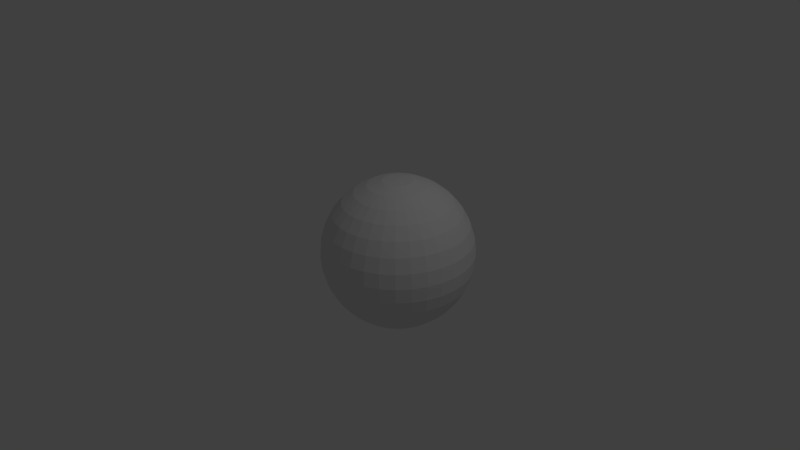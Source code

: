 # Source: moon.blend  (saved by Blender 2.72.0; exported with 4.5.12 LTS)
import bpy
from mathutils import Matrix  # noqa: F401  (used for matrix-valued properties, if any)

bpy.ops.wm.read_factory_settings(use_empty=True)
scene = bpy.context.scene
scene.name = 'Scene'

# ---- collections
col_collection_1 = bpy.data.collections.new('Collection 1'); scene.collection.children.link(col_collection_1)

# ---- world
world_world = bpy.data.worlds.new('World'); scene.world = world_world
world_world.color = (0.05088, 0.05088, 0.05088)
world_world.use_sun_shadow = False
world_world.sun_shadow_jitter_overblur = 0.0
world_world.cycles.sampling_method = 'MANUAL'
world_world.cycles.sample_map_resolution = 256

# ---- cameras
cam_camera = bpy.data.cameras.new('Camera')
cam_camera.clip_end = 100.0
cam_camera.lens = 35.0
cam_camera.sensor_width = 32.0
cam_camera.sensor_height = 18.0
cam_camera.ortho_scale = 7.314
cam_camera.dof.focus_distance = 0.0
cam_camera.dof.aperture_fstop = 128.0

# ---- lights
light_lamp = bpy.data.lights.new('Lamp', 'POINT')
light_lamp.transmission_factor = 0.0
light_lamp.cutoff_distance = 30.0
light_lamp.energy = 100.0
light_lamp.shadow_buffer_clip_start = 1.001
light_lamp.shadow_soft_size = 0.1
light_lamp.shadow_maximum_resolution = 0.006
light_lamp.use_absolute_resolution = True
light_lamp.cycles.use_multiple_importance_sampling = False

# ---- meshes
me_sphere = bpy.data.meshes.new('Sphere')
me_sphere.from_pydata([(-0.1951, 0.0, 0.9808), (-0.3827, 0.0, 0.9239), (-0.5556, 0.0, 0.8315), (-0.7071, 0.0, 0.7071), (-0.8315, 0.0, 0.5556), (-0.9239, 0.0, 0.3827), (-0.9808, 0.0, 0.1951), (-1.0, 0.0, 7.55e-08), (-0.9808, 0.0, -0.1951), (-0.9239, 0.0, -0.3827), (-0.8315, 0.0, -0.5556), (-0.7071, 0.0, -0.7071), (-0.5556, 0.0, -0.8315), (-0.3827, 0.0, -0.9239), (-0.1951, 0.0, -0.9808), (3.055e-07, 4.607e-08, -0.9936), (-0.1913, 0.03806, 0.9808), (-0.3753, 0.07466, 0.9239), (-0.5449, 0.1084, 0.8315), (-0.6935, 0.1379, 0.7071), (-0.8155, 0.1622, 0.5556), (-0.9061, 0.1802, 0.3827), (-0.9619, 0.1913, 0.1951), (-0.9808, 0.1951, 7.55e-08), (-0.9619, 0.1913, -0.1951), (-0.9061, 0.1802, -0.3827), (-0.8155, 0.1622, -0.5556), (-0.6935, 0.1379, -0.7071), (-0.5449, 0.1084, -0.8315), (-0.3753, 0.07466, -0.9239), (-0.1913, 0.03806, -0.9808), (-0.1802, 0.07466, 0.9808), (-0.3536, 0.1464, 0.9239), (-0.5133, 0.2126, 0.8315), (-0.6533, 0.2706, 0.7071), (-0.7682, 0.3182, 0.5556), (-0.8536, 0.3536, 0.3827), (-0.9061, 0.3753, 0.1951), (-0.9239, 0.3827, 7.55e-08), (-0.9061, 0.3753, -0.1951), (-0.8536, 0.3536, -0.3827), (-0.7682, 0.3182, -0.5556), (-0.6533, 0.2706, -0.7071), (-0.5133, 0.2126, -0.8315), (-0.3536, 0.1464, -0.9239), (-0.1802, 0.07466, -0.9808), (-0.1622, 0.1084, 0.9808), (-0.3182, 0.2126, 0.9239), (-0.4619, 0.3087, 0.8315), (-0.5879, 0.3928, 0.7071), (-0.6913, 0.4619, 0.5556), (-0.7682, 0.5133, 0.3827), (-0.8155, 0.5449, 0.1951), (-0.8315, 0.5556, 7.55e-08), (-0.8155, 0.5449, -0.1951), (-0.7682, 0.5133, -0.3827), (-0.6913, 0.4619, -0.5556), (-0.5879, 0.3928, -0.7071), (-0.4619, 0.3087, -0.8315), (-0.3182, 0.2126, -0.9239), (-0.1622, 0.1084, -0.9808), (-0.1379, 0.1379, 0.9808), (-0.2706, 0.2706, 0.9239), (-0.3928, 0.3928, 0.8315), (-0.5, 0.5, 0.7071), (-0.5879, 0.5879, 0.5556), (-0.6533, 0.6533, 0.3827), (-0.6935, 0.6935, 0.1951), (-0.7071, 0.7071, 7.55e-08), (-0.6935, 0.6935, -0.1951), (-0.6533, 0.6533, -0.3827), (-0.5879, 0.5879, -0.5556), (-0.5, 0.5, -0.7071), (-0.3928, 0.3928, -0.8315), (-0.2706, 0.2706, -0.9239), (-0.1379, 0.1379, -0.9808), (-0.1084, 0.1622, 0.9808), (-0.2126, 0.3182, 0.9239), (-0.3087, 0.4619, 0.8315), (-0.3928, 0.5879, 0.7071), (-0.4619, 0.6913, 0.5556), (-0.5133, 0.7682, 0.3827), (-0.5449, 0.8155, 0.1951), (-0.5556, 0.8315, 7.55e-08), (-0.5449, 0.8155, -0.1951), (-0.5133, 0.7682, -0.3827), (-0.4619, 0.6913, -0.5556), (-0.3928, 0.5879, -0.7071), (-0.3087, 0.4619, -0.8315), (-0.2126, 0.3182, -0.9239), (-0.1084, 0.1622, -0.9808), (-0.07466, 0.1802, 0.9808), (-0.1464, 0.3536, 0.9239), (-0.2126, 0.5133, 0.8315), (-0.2706, 0.6533, 0.7071), (-0.3182, 0.7682, 0.5556), (-0.3536, 0.8536, 0.3827), (-0.3753, 0.9061, 0.1951), (-0.3827, 0.9239, 7.55e-08), (-0.3753, 0.9061, -0.1951), (-0.3536, 0.8536, -0.3827), (-0.3182, 0.7682, -0.5556), (-0.2706, 0.6533, -0.7071), (-0.2126, 0.5133, -0.8315), (-0.1464, 0.3536, -0.9239), (-0.07466, 0.1802, -0.9808), (-0.03806, 0.1913, 0.9808), (-0.07466, 0.3753, 0.9239), (-0.1084, 0.5449, 0.8315), (-0.1379, 0.6935, 0.7071), (-0.1622, 0.8155, 0.5556), (-0.1802, 0.9061, 0.3827), (-0.1913, 0.9619, 0.1951), (-0.1951, 0.9808, 7.55e-08), (-0.1913, 0.9619, -0.1951), (-0.1802, 0.9061, -0.3827), (-0.1622, 0.8155, -0.5556), (-0.1379, 0.6935, -0.7071), (-0.1084, 0.5449, -0.8315), (-0.07466, 0.3753, -0.9239), (-0.03806, 0.1913, -0.9808), (3.266e-07, 0.1951, 0.9808), (3.192e-07, 0.3827, 0.9239), (3.117e-07, 0.5556, 0.8315), (3.192e-07, 0.7071, 0.7071), (3.341e-07, 0.8315, 0.5556), (2.745e-07, 0.9239, 0.3827), (3.937e-07, 0.9808, 0.1951), (3.788e-07, 1.0, 7.55e-08), (3.937e-07, 0.9808, -0.1951), (2.298e-07, 0.9239, -0.3827), (3.341e-07, 0.8315, -0.5556), (3.192e-07, 0.7071, -0.7071), (3.415e-07, 0.5556, -0.8315), (3.043e-07, 0.3827, -0.9239), (3.08e-07, 0.1951, -0.9808), (0.03806, 0.1913, 0.9808), (0.07466, 0.3753, 0.9239), (0.1084, 0.5449, 0.8315), (0.138, 0.6935, 0.7071), (0.1622, 0.8155, 0.5556), (0.1802, 0.9061, 0.3827), (0.1913, 0.9619, 0.1951), (0.1951, 0.9808, 7.55e-08), (0.1913, 0.9619, -0.1951), (0.1802, 0.9061, -0.3827), (0.1622, 0.8155, -0.5556), (0.138, 0.6935, -0.7071), (0.1084, 0.5449, -0.8315), (0.07466, 0.3753, -0.9239), (0.03806, 0.1913, -0.9808), (0.07466, 0.1802, 0.9808), (0.1464, 0.3536, 0.9239), (0.2126, 0.5133, 0.8315), (0.2706, 0.6533, 0.7071), (0.3182, 0.7682, 0.5556), (0.3536, 0.8536, 0.3827), (0.3753, 0.9061, 0.1951), (0.3827, 0.9239, 7.55e-08), (0.3753, 0.9061, -0.1951), (0.3536, 0.8536, -0.3827), (0.3182, 0.7682, -0.5556), (0.2706, 0.6533, -0.7071), (0.2126, 0.5133, -0.8315), (0.1464, 0.3536, -0.9239), (0.07466, 0.1802, -0.9808), (0.1084, 0.1622, 0.9808), (0.2126, 0.3182, 0.9239), (0.3087, 0.4619, 0.8315), (0.3928, 0.5879, 0.7071), (0.4619, 0.6913, 0.5556), (0.5133, 0.7682, 0.3827), (0.5449, 0.8155, 0.1951), (0.5556, 0.8315, 7.55e-08), (0.5449, 0.8155, -0.1951), (0.5133, 0.7682, -0.3827), (0.4619, 0.6913, -0.5556), (0.3928, 0.5879, -0.7071), (0.3087, 0.4619, -0.8315), (0.2126, 0.3182, -0.9239), (0.1084, 0.1622, -0.9808), (0.138, 0.1379, 0.9808), (0.2706, 0.2706, 0.9239), (0.3928, 0.3928, 0.8315), (0.5, 0.5, 0.7071), (0.5879, 0.5879, 0.5556), (0.6533, 0.6533, 0.3827), (0.6935, 0.6935, 0.1951), (0.7071, 0.7071, 7.55e-08), (0.6935, 0.6935, -0.1951), (0.6533, 0.6533, -0.3827), (0.5879, 0.5879, -0.5556), (0.5, 0.5, -0.7071), (0.3928, 0.3928, -0.8315), (0.2706, 0.2706, -0.9239), (0.138, 0.1379, -0.9808), (0.1622, 0.1084, 0.9808), (0.3182, 0.2126, 0.9239), (0.4619, 0.3087, 0.8315), (0.5879, 0.3928, 0.7071), (0.6913, 0.4619, 0.5556), (0.7682, 0.5133, 0.3827), (0.8155, 0.5449, 0.1951), (0.8315, 0.5556, 7.55e-08), (0.8155, 0.5449, -0.1951), (0.7682, 0.5133, -0.3827), (0.6913, 0.4619, -0.5556), (0.5879, 0.3928, -0.7071), (0.4619, 0.3087, -0.8315), (0.3182, 0.2126, -0.9239), (0.1622, 0.1084, -0.9808), (0.1802, 0.07466, 0.9808), (0.3536, 0.1464, 0.9239), (0.5133, 0.2126, 0.8315), (0.6533, 0.2706, 0.7071), (0.7682, 0.3182, 0.5556), (0.8536, 0.3536, 0.3827), (0.9061, 0.3753, 0.1951), (0.9239, 0.3827, 7.55e-08), (0.9061, 0.3753, -0.1951), (0.8536, 0.3536, -0.3827), (0.7682, 0.3182, -0.5556), (0.6533, 0.2706, -0.7071), (0.5133, 0.2126, -0.8315), (0.3536, 0.1464, -0.9239), (0.1802, 0.07466, -0.9808), (0.1913, 0.03806, 0.9808), (0.3753, 0.07466, 0.9239), (0.5449, 0.1084, 0.8315), (0.6935, 0.1379, 0.7071), (0.8155, 0.1622, 0.5556), (0.9061, 0.1802, 0.3827), (0.9619, 0.1913, 0.1951), (0.9808, 0.1951, 7.55e-08), (0.9619, 0.1913, -0.1951), (0.9061, 0.1802, -0.3827), (0.8155, 0.1622, -0.5556), (0.6935, 0.1379, -0.7071), (0.5449, 0.1084, -0.8315), (0.3753, 0.07466, -0.9239), (0.1913, 0.03806, -0.9808), (0.1951, -7.212e-09, 0.9808), (0.3827, 4.122e-08, 0.9239), (0.5556, 2.632e-08, 0.8315), (0.7071, -2.584e-08, 0.7071), (0.8315, -8.544e-08, 0.5556), (0.9239, 6.357e-08, 0.3827), (0.9808, -8.544e-08, 0.1951), (1.0, -1.003e-07, 7.55e-08), (0.9808, -8.544e-08, -0.1951), (0.9239, 6.357e-08, -0.3827), (0.8315, -8.544e-08, -0.5556), (0.7071, -2.584e-08, -0.7071), (0.5556, -1.094e-08, -0.8315), (0.3827, 3.964e-09, -0.9239), (0.1951, 3.964e-09, -0.9808), (0.1913, -0.03806, 0.9808), (0.3753, -0.07466, 0.9239), (0.5449, -0.1084, 0.8315), (0.6935, -0.1379, 0.7071), (0.8155, -0.1622, 0.5556), (0.9061, -0.1802, 0.3827), (0.9619, -0.1913, 0.1951), (0.9808, -0.1951, 7.55e-08), (0.9619, -0.1913, -0.1951), (0.9061, -0.1802, -0.3827), (0.8155, -0.1622, -0.5556), (0.6935, -0.1379, -0.7071), (0.5449, -0.1084, -0.8315), (0.3753, -0.07466, -0.9239), (0.1913, -0.03806, -0.9808), (0.1802, -0.07466, 0.9808), (0.3536, -0.1464, 0.9239), (0.5133, -0.2126, 0.8315), (0.6533, -0.2706, 0.7071), (0.7682, -0.3182, 0.5556), (0.8536, -0.3536, 0.3827), (0.9061, -0.3753, 0.1951), (0.9239, -0.3827, 7.55e-08), (0.9061, -0.3753, -0.1951), (0.8536, -0.3536, -0.3827), (0.7682, -0.3182, -0.5556), (0.6533, -0.2706, -0.7071), (0.5133, -0.2126, -0.8315), (0.3536, -0.1464, -0.9239), (0.1802, -0.07466, -0.9808), (0.1622, -0.1084, 0.9808), (0.3182, -0.2126, 0.9239), (0.4619, -0.3087, 0.8315), (0.5879, -0.3928, 0.7071), (0.6913, -0.4619, 0.5556), (0.7682, -0.5133, 0.3827), (0.8155, -0.5449, 0.1951), (0.8315, -0.5556, 7.55e-08), (0.8155, -0.5449, -0.1951), (0.7682, -0.5133, -0.3827), (0.6913, -0.4619, -0.5556), (0.5879, -0.3928, -0.7071), (0.4619, -0.3087, -0.8315), (0.3182, -0.2126, -0.9239), (0.1622, -0.1084, -0.9808), (0.138, -0.1379, 0.9808), (0.2706, -0.2706, 0.9239), (0.3928, -0.3928, 0.8315), (0.5, -0.5, 0.7071), (0.5879, -0.5879, 0.5556), (0.6533, -0.6533, 0.3827), (0.6935, -0.6935, 0.1951), (0.7071, -0.7071, 7.55e-08), (0.6935, -0.6935, -0.1951), (0.6533, -0.6533, -0.3827), (0.5879, -0.5879, -0.5556), (0.5, -0.5, -0.7071), (0.3928, -0.3928, -0.8315), (0.2706, -0.2706, -0.9239), (0.1379, -0.1379, -0.9808), (0.1084, -0.1622, 0.9808), (0.2126, -0.3182, 0.9239), (0.3087, -0.4619, 0.8315), (0.3928, -0.5879, 0.7071), (0.4619, -0.6913, 0.5556), (0.5133, -0.7682, 0.3827), (0.5449, -0.8155, 0.1951), (0.5556, -0.8315, 7.55e-08), (0.5449, -0.8155, -0.1951), (0.5133, -0.7682, -0.3827), (0.4619, -0.6913, -0.5556), (0.3928, -0.5879, -0.7071), (0.3087, -0.4619, -0.8315), (0.2126, -0.3182, -0.9239), (0.1084, -0.1622, -0.9808), (0.07466, -0.1802, 0.9808), (0.1464, -0.3536, 0.9239), (0.2126, -0.5133, 0.8315), (0.2706, -0.6533, 0.7071), (0.3182, -0.7682, 0.5556), (0.3536, -0.8536, 0.3827), (0.3753, -0.9061, 0.1951), (0.3827, -0.9239, 7.55e-08), (0.3753, -0.9061, -0.1951), (0.3536, -0.8536, -0.3827), (0.3182, -0.7682, -0.5556), (0.2706, -0.6533, -0.7071), (0.2126, -0.5133, -0.8315), (0.1464, -0.3536, -0.9239), (0.07466, -0.1802, -0.9808), (0.03806, -0.1913, 0.9808), (0.07466, -0.3753, 0.9239), (0.1084, -0.5449, 0.8315), (0.1379, -0.6935, 0.7071), (0.1622, -0.8155, 0.5556), (0.1802, -0.9061, 0.3827), (0.1913, -0.9619, 0.1951), (0.1951, -0.9808, 7.55e-08), (0.1913, -0.9619, -0.1951), (0.1802, -0.9061, -0.3827), (0.1622, -0.8155, -0.5556), (0.1379, -0.6935, -0.7071), (0.1084, -0.5449, -0.8315), (0.07466, -0.3753, -0.9239), (0.03806, -0.1913, -0.9808), (3.117e-07, -0.1951, 0.9808), (2.819e-07, -0.3827, 0.9239), (2.819e-07, -0.5556, 0.8315), (1.851e-07, -0.7071, 0.7071), (1.404e-07, -0.8315, 0.5556), (3.192e-07, -0.9239, 0.3827), (9.567e-08, -0.9808, 0.1951), (1.404e-07, -1.0, 7.55e-08), (9.567e-08, -0.9808, -0.1951), (3.192e-07, -0.9239, -0.3827), (1.404e-07, -0.8315, -0.5556), (1.851e-07, -0.7071, -0.7071), (2.596e-07, -0.5556, -0.8315), (2.521e-07, -0.3827, -0.9239), (3.155e-07, -0.1951, -0.9808), (-0.03806, -0.1913, 0.9808), (-0.07466, -0.3753, 0.9239), (-0.1084, -0.5449, 0.8315), (-0.1379, -0.6935, 0.7071), (-0.1622, -0.8155, 0.5556), (-0.1802, -0.9061, 0.3827), (-0.1913, -0.9619, 0.1951), (-0.1951, -0.9808, 7.55e-08), (-0.1913, -0.9619, -0.1951), (-0.1802, -0.9061, -0.3827), (-0.1622, -0.8155, -0.5556), (-0.1379, -0.6935, -0.7071), (-0.1084, -0.5449, -0.8315), (-0.07466, -0.3753, -0.9239), (-0.03806, -0.1913, -0.9808), (3.055e-07, 4.607e-08, 0.9936), (-0.07466, -0.1802, 0.9808), (-0.1464, -0.3536, 0.9239), (-0.2126, -0.5133, 0.8315), (-0.2706, -0.6533, 0.7071), (-0.3182, -0.7682, 0.5556), (-0.3536, -0.8536, 0.3827), (-0.3753, -0.9061, 0.1951), (-0.3827, -0.9239, 7.55e-08), (-0.3753, -0.9061, -0.1951), (-0.3536, -0.8536, -0.3827), (-0.3182, -0.7682, -0.5556), (-0.2706, -0.6533, -0.7071), (-0.2126, -0.5133, -0.8315), (-0.1464, -0.3536, -0.9239), (-0.07466, -0.1802, -0.9808), (-0.1084, -0.1622, 0.9808), (-0.2126, -0.3182, 0.9239), (-0.3087, -0.4619, 0.8315), (-0.3928, -0.5879, 0.7071), (-0.4619, -0.6913, 0.5556), (-0.5133, -0.7682, 0.3827), (-0.5449, -0.8155, 0.1951), (-0.5556, -0.8315, 7.55e-08), (-0.5449, -0.8155, -0.1951), (-0.5133, -0.7682, -0.3827), (-0.4619, -0.6913, -0.5556), (-0.3928, -0.5879, -0.7071), (-0.3087, -0.4619, -0.8315), (-0.2126, -0.3182, -0.9239), (-0.1084, -0.1622, -0.9808), (-0.1379, -0.1379, 0.9808), (-0.2706, -0.2706, 0.9239), (-0.3928, -0.3928, 0.8315), (-0.5, -0.5, 0.7071), (-0.5879, -0.5879, 0.5556), (-0.6533, -0.6533, 0.3827), (-0.6935, -0.6935, 0.1951), (-0.7071, -0.7071, 7.55e-08), (-0.6935, -0.6935, -0.1951), (-0.6533, -0.6533, -0.3827), (-0.5879, -0.5879, -0.5556), (-0.5, -0.5, -0.7071), (-0.3928, -0.3928, -0.8315), (-0.2706, -0.2706, -0.9239), (-0.1379, -0.1379, -0.9808), (-0.1622, -0.1084, 0.9808), (-0.3182, -0.2126, 0.9239), (-0.4619, -0.3087, 0.8315), (-0.5879, -0.3928, 0.7071), (-0.6913, -0.4619, 0.5556), (-0.7682, -0.5133, 0.3827), (-0.8155, -0.5449, 0.1951), (-0.8315, -0.5556, 7.55e-08), (-0.8155, -0.5449, -0.1951), (-0.7682, -0.5133, -0.3827), (-0.6913, -0.4619, -0.5556), (-0.5879, -0.3928, -0.7071), (-0.4619, -0.3087, -0.8315), (-0.3182, -0.2126, -0.9239), (-0.1622, -0.1084, -0.9808), (-0.1802, -0.07466, 0.9808), (-0.3536, -0.1464, 0.9239), (-0.5133, -0.2126, 0.8315), (-0.6533, -0.2706, 0.7071), (-0.7682, -0.3182, 0.5556), (-0.8536, -0.3536, 0.3827), (-0.9061, -0.3753, 0.1951), (-0.9239, -0.3827, 7.55e-08), (-0.9061, -0.3753, -0.1951), (-0.8536, -0.3536, -0.3827), (-0.7682, -0.3182, -0.5556), (-0.6533, -0.2706, -0.7071), (-0.5133, -0.2126, -0.8315), (-0.3536, -0.1464, -0.9239), (-0.1802, -0.07466, -0.9808), (-0.1913, -0.03806, 0.9808), (-0.3753, -0.07466, 0.9239), (-0.5449, -0.1084, 0.8315), (-0.6935, -0.1379, 0.7071), (-0.8155, -0.1622, 0.5556), (-0.9061, -0.1802, 0.3827), (-0.9619, -0.1913, 0.1951), (-0.9808, -0.1951, 7.55e-08), (-0.9619, -0.1913, -0.1951), (-0.9061, -0.1802, -0.3827), (-0.8155, -0.1622, -0.5556), (-0.6935, -0.1379, -0.7071), (-0.5449, -0.1084, -0.8315), (-0.3753, -0.07466, -0.9239), (-0.1913, -0.03806, -0.9808), (3.055e-07, 4.657e-08, 0.9936), (3.055e-07, 4.657e-08, -0.9936), (3.055e-07, 4.47e-08, 0.9936), (3.055e-07, 4.47e-08, -0.9936), (3.055e-07, 4.47e-08, 0.9936), (3.055e-07, 4.47e-08, -0.9936), (3.017e-07, 4.47e-08, 0.9936), (3.017e-07, 4.47e-08, -0.9936), (3.017e-07, 4.47e-08, 0.9936), (3.017e-07, 4.47e-08, -0.9936), (3.017e-07, 4.47e-08, 0.9936), (3.017e-07, 4.47e-08, -0.9936), (3.036e-07, 4.47e-08, 0.9936), (3.036e-07, 4.47e-08, -0.9936), (3.033e-07, 4.47e-08, 0.9936), (3.033e-07, 4.47e-08, -0.9936), (3.036e-07, 4.47e-08, 0.9936), (3.036e-07, 4.47e-08, -0.9936), (3.017e-07, 4.47e-08, 0.9936), (3.017e-07, 4.47e-08, -0.9936), (3.017e-07, 4.47e-08, 0.9936), (3.017e-07, 4.47e-08, -0.9936), (3.017e-07, 4.47e-08, 0.9936), (3.017e-07, 4.47e-08, -0.9936), (3.055e-07, 4.47e-08, 0.9936), (3.055e-07, 4.47e-08, -0.9936), (3.055e-07, 4.47e-08, 0.9936), (3.055e-07, 4.47e-08, -0.9936), (3.055e-07, 4.657e-08, 0.9936), (3.055e-07, 4.657e-08, -0.9936), (3.055e-07, 4.607e-08, 0.9936), (3.055e-07, 4.607e-08, -0.9936), (3.055e-07, 4.657e-08, 0.9936), (3.055e-07, 4.657e-08, -0.9936), (3.055e-07, 4.47e-08, 0.9936), (3.055e-07, 4.47e-08, -0.9936), (3.055e-07, 4.47e-08, 0.9936), (3.055e-07, 4.47e-08, -0.9936), (3.017e-07, 4.47e-08, 0.9936), (3.017e-07, 4.47e-08, -0.9936), (3.017e-07, 4.47e-08, 0.9936), (3.017e-07, 4.47e-08, -0.9936), (3.017e-07, 4.47e-08, 0.9936), (3.017e-07, 4.47e-08, -0.9936), (3.036e-07, 4.47e-08, 0.9936), (3.036e-07, 4.47e-08, -0.9936), (3.033e-07, 4.47e-08, 0.9936), (3.033e-07, 4.47e-08, -0.9936), (3.036e-07, 4.47e-08, 0.9936), (3.036e-07, 4.47e-08, -0.9936), (3.017e-07, 4.47e-08, 0.9936), (3.017e-07, 4.47e-08, -0.9936), (3.017e-07, 4.47e-08, 0.9936), (3.017e-07, 4.47e-08, -0.9936), (3.017e-07, 4.47e-08, 0.9936), (3.017e-07, 4.47e-08, -0.9936), (3.055e-07, 4.47e-08, 0.9936), (3.055e-07, 4.47e-08, -0.9936), (3.055e-07, 4.47e-08, 0.9936), (3.055e-07, 4.47e-08, -0.9936), (3.055e-07, 4.657e-08, 0.9936), (3.055e-07, 4.657e-08, -0.9936)], [], [(2, 1, 17, 18), (13, 12, 28, 29), (11, 10, 26, 27), (9, 8, 24, 25), (7, 6, 22, 23), (5, 4, 20, 21), (3, 2, 18, 19), (14, 13, 29, 30), (1, 0, 16, 17), (12, 11, 27, 28), (10, 9, 25, 26), (8, 7, 23, 24), (6, 5, 21, 22), (4, 3, 19, 20), (24, 23, 38, 39), (22, 21, 36, 37), (20, 19, 34, 35), (18, 17, 32, 33), (29, 28, 43, 44), (27, 26, 41, 42), (25, 24, 39, 40), (23, 22, 37, 38), (21, 20, 35, 36), (19, 18, 33, 34), (30, 29, 44, 45), (17, 16, 31, 32), (28, 27, 42, 43), (26, 25, 40, 41), (39, 38, 53, 54), (37, 36, 51, 52), (35, 34, 49, 50), (33, 32, 47, 48), (44, 43, 58, 59), (42, 41, 56, 57), (40, 39, 54, 55), (38, 37, 52, 53), (36, 35, 50, 51), (34, 33, 48, 49), (45, 44, 59, 60), (32, 31, 46, 47), (43, 42, 57, 58), (41, 40, 55, 56), (54, 53, 68, 69), (52, 51, 66, 67), (50, 49, 64, 65), (48, 47, 62, 63), (59, 58, 73, 74), (57, 56, 71, 72), (55, 54, 69, 70), (53, 52, 67, 68), (51, 50, 65, 66), (49, 48, 63, 64), (60, 59, 74, 75), (47, 46, 61, 62), (58, 57, 72, 73), (56, 55, 70, 71), (69, 68, 83, 84), (67, 66, 81, 82), (65, 64, 79, 80), (63, 62, 77, 78), (74, 73, 88, 89), (72, 71, 86, 87), (70, 69, 84, 85), (68, 67, 82, 83), (66, 65, 80, 81), (64, 63, 78, 79), (75, 74, 89, 90), (62, 61, 76, 77), (73, 72, 87, 88), (71, 70, 85, 86), (84, 83, 98, 99), (82, 81, 96, 97), (80, 79, 94, 95), (78, 77, 92, 93), (89, 88, 103, 104), (87, 86, 101, 102), (85, 84, 99, 100), (83, 82, 97, 98), (81, 80, 95, 96), (79, 78, 93, 94), (90, 89, 104, 105), (77, 76, 91, 92), (88, 87, 102, 103), (86, 85, 100, 101), (99, 98, 113, 114), (97, 96, 111, 112), (95, 94, 109, 110), (93, 92, 107, 108), (104, 103, 118, 119), (102, 101, 116, 117), (100, 99, 114, 115), (98, 97, 112, 113), (96, 95, 110, 111), (94, 93, 108, 109), (105, 104, 119, 120), (92, 91, 106, 107), (103, 102, 117, 118), (101, 100, 115, 116), (114, 113, 128, 129), (112, 111, 126, 127), (110, 109, 124, 125), (108, 107, 122, 123), (119, 118, 133, 134), (117, 116, 131, 132), (115, 114, 129, 130), (113, 112, 127, 128), (111, 110, 125, 126), (109, 108, 123, 124), (120, 119, 134, 135), (107, 106, 121, 122), (118, 117, 132, 133), (116, 115, 130, 131), (129, 128, 143, 144), (127, 126, 141, 142), (125, 124, 139, 140), (123, 122, 137, 138), (134, 133, 148, 149), (132, 131, 146, 147), (130, 129, 144, 145), (128, 127, 142, 143), (126, 125, 140, 141), (124, 123, 138, 139), (135, 134, 149, 150), (122, 121, 136, 137), (133, 132, 147, 148), (131, 130, 145, 146), (144, 143, 158, 159), (142, 141, 156, 157), (140, 139, 154, 155), (138, 137, 152, 153), (149, 148, 163, 164), (147, 146, 161, 162), (145, 144, 159, 160), (143, 142, 157, 158), (141, 140, 155, 156), (139, 138, 153, 154), (150, 149, 164, 165), (137, 136, 151, 152), (148, 147, 162, 163), (146, 145, 160, 161), (159, 158, 173, 174), (157, 156, 171, 172), (155, 154, 169, 170), (153, 152, 167, 168), (164, 163, 178, 179), (162, 161, 176, 177), (160, 159, 174, 175), (158, 157, 172, 173), (156, 155, 170, 171), (154, 153, 168, 169), (165, 164, 179, 180), (152, 151, 166, 167), (163, 162, 177, 178), (161, 160, 175, 176), (174, 173, 188, 189), (172, 171, 186, 187), (170, 169, 184, 185), (168, 167, 182, 183), (179, 178, 193, 194), (177, 176, 191, 192), (175, 174, 189, 190), (173, 172, 187, 188), (171, 170, 185, 186), (169, 168, 183, 184), (180, 179, 194, 195), (167, 166, 181, 182), (178, 177, 192, 193), (176, 175, 190, 191), (189, 188, 203, 204), (187, 186, 201, 202), (185, 184, 199, 200), (183, 182, 197, 198), (194, 193, 208, 209), (192, 191, 206, 207), (190, 189, 204, 205), (188, 187, 202, 203), (186, 185, 200, 201), (184, 183, 198, 199), (195, 194, 209, 210), (182, 181, 196, 197), (193, 192, 207, 208), (191, 190, 205, 206), (204, 203, 218, 219), (202, 201, 216, 217), (200, 199, 214, 215), (198, 197, 212, 213), (209, 208, 223, 224), (207, 206, 221, 222), (205, 204, 219, 220), (203, 202, 217, 218), (201, 200, 215, 216), (199, 198, 213, 214), (210, 209, 224, 225), (197, 196, 211, 212), (208, 207, 222, 223), (206, 205, 220, 221), (219, 218, 233, 234), (217, 216, 231, 232), (215, 214, 229, 230), (213, 212, 227, 228), (224, 223, 238, 239), (222, 221, 236, 237), (220, 219, 234, 235), (218, 217, 232, 233), (216, 215, 230, 231), (214, 213, 228, 229), (225, 224, 239, 240), (212, 211, 226, 227), (223, 222, 237, 238), (221, 220, 235, 236), (234, 233, 248, 249), (232, 231, 246, 247), (230, 229, 244, 245), (228, 227, 242, 243), (239, 238, 253, 254), (237, 236, 251, 252), (235, 234, 249, 250), (233, 232, 247, 248), (231, 230, 245, 246), (229, 228, 243, 244), (240, 239, 254, 255), (227, 226, 241, 242), (238, 237, 252, 253), (236, 235, 250, 251), (249, 248, 263, 264), (247, 246, 261, 262), (245, 244, 259, 260), (243, 242, 257, 258), (254, 253, 268, 269), (252, 251, 266, 267), (250, 249, 264, 265), (248, 247, 262, 263), (246, 245, 260, 261), (244, 243, 258, 259), (255, 254, 269, 270), (242, 241, 256, 257), (253, 252, 267, 268), (251, 250, 265, 266), (264, 263, 278, 279), (262, 261, 276, 277), (260, 259, 274, 275), (258, 257, 272, 273), (269, 268, 283, 284), (267, 266, 281, 282), (265, 264, 279, 280), (263, 262, 277, 278), (261, 260, 275, 276), (259, 258, 273, 274), (270, 269, 284, 285), (257, 256, 271, 272), (268, 267, 282, 283), (266, 265, 280, 281), (279, 278, 293, 294), (277, 276, 291, 292), (275, 274, 289, 290), (273, 272, 287, 288), (284, 283, 298, 299), (282, 281, 296, 297), (280, 279, 294, 295), (278, 277, 292, 293), (276, 275, 290, 291), (274, 273, 288, 289), (285, 284, 299, 300), (272, 271, 286, 287), (283, 282, 297, 298), (281, 280, 295, 296), (294, 293, 308, 309), (292, 291, 306, 307), (290, 289, 304, 305), (288, 287, 302, 303), (299, 298, 313, 314), (297, 296, 311, 312), (295, 294, 309, 310), (293, 292, 307, 308), (291, 290, 305, 306), (289, 288, 303, 304), (300, 299, 314, 315), (287, 286, 301, 302), (298, 297, 312, 313), (296, 295, 310, 311), (309, 308, 323, 324), (307, 306, 321, 322), (305, 304, 319, 320), (303, 302, 317, 318), (314, 313, 328, 329), (312, 311, 326, 327), (310, 309, 324, 325), (308, 307, 322, 323), (306, 305, 320, 321), (304, 303, 318, 319), (315, 314, 329, 330), (302, 301, 316, 317), (313, 312, 327, 328), (311, 310, 325, 326), (324, 323, 338, 339), (322, 321, 336, 337), (320, 319, 334, 335), (318, 317, 332, 333), (329, 328, 343, 344), (327, 326, 341, 342), (325, 324, 339, 340), (323, 322, 337, 338), (321, 320, 335, 336), (319, 318, 333, 334), (330, 329, 344, 345), (317, 316, 331, 332), (328, 327, 342, 343), (326, 325, 340, 341), (339, 338, 353, 354), (337, 336, 351, 352), (335, 334, 349, 350), (333, 332, 347, 348), (344, 343, 358, 359), (342, 341, 356, 357), (340, 339, 354, 355), (338, 337, 352, 353), (336, 335, 350, 351), (334, 333, 348, 349), (345, 344, 359, 360), (332, 331, 346, 347), (343, 342, 357, 358), (341, 340, 355, 356), (354, 353, 368, 369), (352, 351, 366, 367), (350, 349, 364, 365), (348, 347, 362, 363), (359, 358, 373, 374), (357, 356, 371, 372), (355, 354, 369, 370), (353, 352, 367, 368), (351, 350, 365, 366), (349, 348, 363, 364), (360, 359, 374, 375), (347, 346, 361, 362), (358, 357, 372, 373), (356, 355, 370, 371), (369, 368, 383, 384), (367, 366, 381, 382), (365, 364, 379, 380), (363, 362, 377, 378), (374, 373, 388, 389), (372, 371, 386, 387), (370, 369, 384, 385), (368, 367, 382, 383), (366, 365, 380, 381), (364, 363, 378, 379), (375, 374, 389, 390), (362, 361, 376, 377), (373, 372, 387, 388), (371, 370, 385, 386), (384, 383, 399, 400), (382, 381, 397, 398), (380, 379, 395, 396), (378, 377, 393, 394), (389, 388, 404, 405), (387, 386, 402, 403), (385, 384, 400, 401), (383, 382, 398, 399), (381, 380, 396, 397), (379, 378, 394, 395), (390, 389, 405, 406), (377, 376, 392, 393), (388, 387, 403, 404), (386, 385, 401, 402), (400, 399, 414, 415), (398, 397, 412, 413), (396, 395, 410, 411), (394, 393, 408, 409), (405, 404, 419, 420), (403, 402, 417, 418), (401, 400, 415, 416), (399, 398, 413, 414), (397, 396, 411, 412), (395, 394, 409, 410), (406, 405, 420, 421), (393, 392, 407, 408), (404, 403, 418, 419), (402, 401, 416, 417), (415, 414, 429, 430), (413, 412, 427, 428), (411, 410, 425, 426), (409, 408, 423, 424), (420, 419, 434, 435), (418, 417, 432, 433), (416, 415, 430, 431), (414, 413, 428, 429), (412, 411, 426, 427), (410, 409, 424, 425), (421, 420, 435, 436), (408, 407, 422, 423), (419, 418, 433, 434), (417, 416, 431, 432), (430, 429, 444, 445), (428, 427, 442, 443), (426, 425, 440, 441), (424, 423, 438, 439), (435, 434, 449, 450), (433, 432, 447, 448), (431, 430, 445, 446), (429, 428, 443, 444), (427, 426, 441, 442), (425, 424, 439, 440), (436, 435, 450, 451), (423, 422, 437, 438), (434, 433, 448, 449), (432, 431, 446, 447), (445, 444, 459, 460), (443, 442, 457, 458), (441, 440, 455, 456), (439, 438, 453, 454), (450, 449, 464, 465), (448, 447, 462, 463), (446, 445, 460, 461), (444, 443, 458, 459), (442, 441, 456, 457), (440, 439, 454, 455), (451, 450, 465, 466), (438, 437, 452, 453), (449, 448, 463, 464), (447, 446, 461, 462), (460, 459, 474, 475), (458, 457, 472, 473), (456, 455, 470, 471), (454, 453, 468, 469), (465, 464, 479, 480), (463, 462, 477, 478), (461, 460, 475, 476), (459, 458, 473, 474), (457, 456, 471, 472), (455, 454, 469, 470), (466, 465, 480, 481), (453, 452, 467, 468), (464, 463, 478, 479), (462, 461, 476, 477), (75, 90, 491, 489), (301, 286, 518, 520), (121, 106, 494, 496), (270, 285, 517, 515), (390, 406, 533, 531), (211, 196, 506, 508), (180, 195, 505, 503), (422, 407, 534, 536), (481, 14, 15, 543), (31, 16, 482, 484), (14, 30, 483, 15), (90, 105, 493, 491), (316, 301, 520, 522), (285, 300, 519, 517), (375, 390, 531, 529), (226, 211, 508, 510), (195, 210, 507, 505), (437, 422, 536, 538), (136, 121, 496, 498), (105, 120, 495, 493), (406, 421, 535, 533), (46, 31, 484, 486), (331, 316, 522, 524), (300, 315, 521, 519), (151, 136, 498, 500), (241, 226, 510, 512), (210, 225, 509, 507), (452, 437, 538, 540), (421, 436, 537, 535), (61, 46, 486, 488), (30, 45, 485, 483), (120, 135, 497, 495), (346, 331, 524, 526), (256, 241, 512, 514), (225, 240, 511, 509), (315, 330, 523, 521), (166, 151, 500, 502), (467, 452, 540, 542), (436, 451, 539, 537), (135, 150, 499, 497), (45, 60, 487, 485), (76, 61, 488, 490), (361, 346, 526, 528), (330, 345, 525, 523), (240, 255, 513, 511), (271, 256, 514, 516), (392, 376, 530, 532), (91, 76, 490, 492), (181, 166, 502, 504), (150, 165, 501, 499), (451, 466, 541, 539), (407, 392, 532, 534), (0, 467, 542, 391), (196, 181, 504, 506), (60, 75, 489, 487), (286, 271, 516, 518), (376, 361, 528, 530), (345, 360, 527, 525), (16, 0, 391, 482), (165, 180, 503, 501), (255, 270, 515, 513), (106, 91, 492, 494), (475, 474, 7, 8), (473, 472, 5, 6), (471, 470, 3, 4), (360, 375, 529, 527), (469, 468, 1, 2), (480, 479, 12, 13), (466, 481, 543, 541), (478, 477, 10, 11), (476, 475, 8, 9), (474, 473, 6, 7), (472, 471, 4, 5), (470, 469, 2, 3), (481, 480, 13, 14), (468, 467, 0, 1), (479, 478, 11, 12), (477, 476, 9, 10)])
_uv = me_sphere.uv_layers.new(name='UVMap')
_uv.uv.foreach_set('vector', [0.75, 0.8305, 0.75, 0.8966, 0.7187, 0.8966, 0.7187, 0.8305, 0.75, 0.1034, 0.75, 0.1695, 0.7187, 0.1695, 0.7187, 0.1034, 0.75, 0.2356, 0.75, 0.3017, 0.7187, 0.3017, 0.7187, 0.2356, 0.75, 0.3678, 0.75, 0.4339, 0.7187, 0.4339, 0.7187, 0.3678, 0.75, 0.5, 0.75, 0.5661, 0.7187, 0.5661, 0.7187, 0.5, 0.75, 0.6322, 0.75, 0.6983, 0.7187, 0.6983, 0.7187, 0.6322, 0.75, 0.7644, 0.75, 0.8305, 0.7187, 0.8305, 0.7187, 0.7644, 0.75, 0.03733, 0.75, 0.1034, 0.7187, 0.1034, 0.7187, 0.03733, 0.75, 0.8966, 0.75, 0.9627, 0.7187, 0.9627, 0.7187, 0.8966, 0.75, 0.1695, 0.75, 0.2356, 0.7187, 0.2356, 0.7187, 0.1695, 0.75, 0.3017, 0.75, 0.3678, 0.7187, 0.3678, 0.7187, 0.3017, 0.75, 0.4339, 0.75, 0.5, 0.7187, 0.5, 0.7187, 0.4339, 0.75, 0.5661, 0.75, 0.6322, 0.7187, 0.6322, 0.7187, 0.5661, 0.75, 0.6983, 0.75, 0.7644, 0.7187, 0.7644, 0.7187, 0.6983, 0.7187, 0.4339, 0.7187, 0.5, 0.6875, 0.5, 0.6875, 0.4339, 0.7187, 0.5661, 0.7187, 0.6322, 0.6875, 0.6322, 0.6875, 0.5661, 0.7187, 0.6983, 0.7187, 0.7644, 0.6875, 0.7644, 0.6875, 0.6983, 0.7187, 0.8305, 0.7187, 0.8966, 0.6875, 0.8966, 0.6875, 0.8305, 0.7187, 0.1034, 0.7187, 0.1695, 0.6875, 0.1695, 0.6875, 0.1034, 0.7187, 0.2356, 0.7187, 0.3017, 0.6875, 0.3017, 0.6875, 0.2356, 0.7187, 0.3678, 0.7187, 0.4339, 0.6875, 0.4339, 0.6875, 0.3678, 0.7187, 0.5, 0.7187, 0.5661, 0.6875, 0.5661, 0.6875, 0.5, 0.7187, 0.6322, 0.7187, 0.6983, 0.6875, 0.6983, 0.6875, 0.6322, 0.7187, 0.7644, 0.7187, 0.8305, 0.6875, 0.8305, 0.6875, 0.7644, 0.7187, 0.03733, 0.7187, 0.1034, 0.6875, 0.1034, 0.6875, 0.03733, 0.7187, 0.8966, 0.7187, 0.9627, 0.6875, 0.9627, 0.6875, 0.8966, 0.7187, 0.1695, 0.7187, 0.2356, 0.6875, 0.2356, 0.6875, 0.1695, 0.7187, 0.3017, 0.7187, 0.3678, 0.6875, 0.3678, 0.6875, 0.3017, 0.6875, 0.4339, 0.6875, 0.5, 0.6562, 0.5, 0.6562, 0.4339, 0.6875, 0.5661, 0.6875, 0.6322, 0.6562, 0.6322, 0.6562, 0.5661, 0.6875, 0.6983, 0.6875, 0.7644, 0.6562, 0.7644, 0.6562, 0.6983, 0.6875, 0.8305, 0.6875, 0.8966, 0.6562, 0.8966, 0.6562, 0.8305, 0.6875, 0.1034, 0.6875, 0.1695, 0.6562, 0.1695, 0.6562, 0.1034, 0.6875, 0.2356, 0.6875, 0.3017, 0.6562, 0.3017, 0.6562, 0.2356, 0.6875, 0.3678, 0.6875, 0.4339, 0.6562, 0.4339, 0.6562, 0.3678, 0.6875, 0.5, 0.6875, 0.5661, 0.6562, 0.5661, 0.6562, 0.5, 0.6875, 0.6322, 0.6875, 0.6983, 0.6562, 0.6983, 0.6562, 0.6322, 0.6875, 0.7644, 0.6875, 0.8305, 0.6562, 0.8305, 0.6562, 0.7644, 0.6875, 0.03733, 0.6875, 0.1034, 0.6562, 0.1034, 0.6562, 0.03733, 0.6875, 0.8966, 0.6875, 0.9627, 0.6562, 0.9627, 0.6562, 0.8966, 0.6875, 0.1695, 0.6875, 0.2356, 0.6562, 0.2356, 0.6562, 0.1695, 0.6875, 0.3017, 0.6875, 0.3678, 0.6562, 0.3678, 0.6562, 0.3017, 0.6562, 0.4339, 0.6562, 0.5, 0.625, 0.5, 0.625, 0.4339, 0.6562, 0.5661, 0.6562, 0.6322, 0.625, 0.6322, 0.625, 0.5661, 0.6562, 0.6983, 0.6562, 0.7644, 0.625, 0.7644, 0.625, 0.6983, 0.6562, 0.8305, 0.6562, 0.8966, 0.625, 0.8966, 0.625, 0.8305, 0.6562, 0.1034, 0.6562, 0.1695, 0.625, 0.1695, 0.625, 0.1034, 0.6562, 0.2356, 0.6562, 0.3017, 0.625, 0.3017, 0.625, 0.2356, 0.6562, 0.3678, 0.6562, 0.4339, 0.625, 0.4339, 0.625, 0.3678, 0.6562, 0.5, 0.6562, 0.5661, 0.625, 0.5661, 0.625, 0.5, 0.6562, 0.6322, 0.6562, 0.6983, 0.625, 0.6983, 0.625, 0.6322, 0.6562, 0.7644, 0.6562, 0.8305, 0.625, 0.8305, 0.625, 0.7644, 0.6562, 0.03733, 0.6562, 0.1034, 0.625, 0.1034, 0.625, 0.03733, 0.6562, 0.8966, 0.6562, 0.9627, 0.625, 0.9627, 0.625, 0.8966, 0.6562, 0.1695, 0.6562, 0.2356, 0.625, 0.2356, 0.625, 0.1695, 0.6562, 0.3017, 0.6562, 0.3678, 0.625, 0.3678, 0.625, 0.3017, 0.625, 0.4339, 0.625, 0.5, 0.5937, 0.5, 0.5937, 0.4339, 0.625, 0.5661, 0.625, 0.6322, 0.5937, 0.6322, 0.5937, 0.5661, 0.625, 0.6983, 0.625, 0.7644, 0.5937, 0.7644, 0.5937, 0.6983, 0.625, 0.8305, 0.625, 0.8966, 0.5937, 0.8966, 0.5937, 0.8305, 0.625, 0.1034, 0.625, 0.1695, 0.5937, 0.1695, 0.5937, 0.1034, 0.625, 0.2356, 0.625, 0.3017, 0.5937, 0.3017, 0.5937, 0.2356, 0.625, 0.3678, 0.625, 0.4339, 0.5937, 0.4339, 0.5937, 0.3678, 0.625, 0.5, 0.625, 0.5661, 0.5937, 0.5661, 0.5937, 0.5, 0.625, 0.6322, 0.625, 0.6983, 0.5937, 0.6983, 0.5937, 0.6322, 0.625, 0.7644, 0.625, 0.8305, 0.5937, 0.8305, 0.5937, 0.7644, 0.625, 0.03733, 0.625, 0.1034, 0.5937, 0.1034, 0.5937, 0.03733, 0.625, 0.8966, 0.625, 0.9627, 0.5937, 0.9627, 0.5937, 0.8966, 0.625, 0.1695, 0.625, 0.2356, 0.5937, 0.2356, 0.5937, 0.1695, 0.625, 0.3017, 0.625, 0.3678, 0.5937, 0.3678, 0.5937, 0.3017, 0.5937, 0.4339, 0.5937, 0.5, 0.5625, 0.5, 0.5625, 0.4339, 0.5937, 0.5661, 0.5937, 0.6322, 0.5625, 0.6322, 0.5625, 0.5661, 0.5937, 0.6983, 0.5937, 0.7644, 0.5625, 0.7644, 0.5625, 0.6983, 0.5937, 0.8305, 0.5937, 0.8966, 0.5625, 0.8966, 0.5625, 0.8305, 0.5937, 0.1034, 0.5937, 0.1695, 0.5625, 0.1695, 0.5625, 0.1034, 0.5937, 0.2356, 0.5937, 0.3017, 0.5625, 0.3017, 0.5625, 0.2356, 0.5937, 0.3678, 0.5937, 0.4339, 0.5625, 0.4339, 0.5625, 0.3678, 0.5937, 0.5, 0.5937, 0.5661, 0.5625, 0.5661, 0.5625, 0.5, 0.5937, 0.6322, 0.5937, 0.6983, 0.5625, 0.6983, 0.5625, 0.6322, 0.5937, 0.7644, 0.5937, 0.8305, 0.5625, 0.8305, 0.5625, 0.7644, 0.5937, 0.03733, 0.5937, 0.1034, 0.5625, 0.1034, 0.5625, 0.03733, 0.5937, 0.8966, 0.5937, 0.9627, 0.5625, 0.9627, 0.5625, 0.8966, 0.5937, 0.1695, 0.5937, 0.2356, 0.5625, 0.2356, 0.5625, 0.1695, 0.5937, 0.3017, 0.5937, 0.3678, 0.5625, 0.3678, 0.5625, 0.3017, 0.5625, 0.4339, 0.5625, 0.5, 0.5312, 0.5, 0.5312, 0.4339, 0.5625, 0.5661, 0.5625, 0.6322, 0.5312, 0.6322, 0.5312, 0.5661, 0.5625, 0.6983, 0.5625, 0.7644, 0.5312, 0.7644, 0.5312, 0.6983, 0.5625, 0.8305, 0.5625, 0.8966, 0.5312, 0.8966, 0.5312, 0.8305, 0.5625, 0.1034, 0.5625, 0.1695, 0.5312, 0.1695, 0.5312, 0.1034, 0.5625, 0.2356, 0.5625, 0.3017, 0.5312, 0.3017, 0.5312, 0.2356, 0.5625, 0.3678, 0.5625, 0.4339, 0.5312, 0.4339, 0.5312, 0.3678, 0.5625, 0.5, 0.5625, 0.5661, 0.5312, 0.5661, 0.5312, 0.5, 0.5625, 0.6322, 0.5625, 0.6983, 0.5312, 0.6983, 0.5312, 0.6322, 0.5625, 0.7644, 0.5625, 0.8305, 0.5312, 0.8305, 0.5312, 0.7644, 0.5625, 0.03733, 0.5625, 0.1034, 0.5312, 0.1034, 0.5312, 0.03733, 0.5625, 0.8966, 0.5625, 0.9627, 0.5312, 0.9627, 0.5312, 0.8966, 0.5625, 0.1695, 0.5625, 0.2356, 0.5312, 0.2356, 0.5312, 0.1695, 0.5625, 0.3017, 0.5625, 0.3678, 0.5312, 0.3678, 0.5312, 0.3017, 0.5312, 0.4339, 0.5312, 0.5, 0.5, 0.5, 0.5, 0.4339, 0.5312, 0.5661, 0.5312, 0.6322, 0.5, 0.6322, 0.5, 0.5661, 0.5312, 0.6983, 0.5312, 0.7644, 0.5, 0.7644, 0.5, 0.6983, 0.5312, 0.8305, 0.5312, 0.8966, 0.5, 0.8966, 0.5, 0.8305, 0.5312, 0.1034, 0.5312, 0.1695, 0.5, 0.1695, 0.5, 0.1034, 0.5312, 0.2356, 0.5312, 0.3017, 0.5, 0.3017, 0.5, 0.2356, 0.5312, 0.3678, 0.5312, 0.4339, 0.5, 0.4339, 0.5, 0.3678, 0.5312, 0.5, 0.5312, 0.5661, 0.5, 0.5661, 0.5, 0.5, 0.5312, 0.6322, 0.5312, 0.6983, 0.5, 0.6983, 0.5, 0.6322, 0.5312, 0.7644, 0.5312, 0.8305, 0.5, 0.8305, 0.5, 0.7644, 0.5312, 0.03733, 0.5312, 0.1034, 0.5, 0.1034, 0.5, 0.03733, 0.5312, 0.8966, 0.5312, 0.9627, 0.5, 0.9627, 0.5, 0.8966, 0.5312, 0.1695, 0.5312, 0.2356, 0.5, 0.2356, 0.5, 0.1695, 0.5312, 0.3017, 0.5312, 0.3678, 0.5, 0.3678, 0.5, 0.3017, 0.5, 0.4339, 0.5, 0.5, 0.4687, 0.5, 0.4687, 0.4339, 0.5, 0.5661, 0.5, 0.6322, 0.4687, 0.6322, 0.4687, 0.5661, 0.5, 0.6983, 0.5, 0.7644, 0.4687, 0.7644, 0.4687, 0.6983, 0.5, 0.8305, 0.5, 0.8966, 0.4687, 0.8966, 0.4687, 0.8305, 0.5, 0.1034, 0.5, 0.1695, 0.4687, 0.1695, 0.4687, 0.1034, 0.5, 0.2356, 0.5, 0.3017, 0.4687, 0.3017, 0.4687, 0.2356, 0.5, 0.3678, 0.5, 0.4339, 0.4687, 0.4339, 0.4687, 0.3678, 0.5, 0.5, 0.5, 0.5661, 0.4687, 0.5661, 0.4687, 0.5, 0.5, 0.6322, 0.5, 0.6983, 0.4687, 0.6983, 0.4687, 0.6322, 0.5, 0.7644, 0.5, 0.8305, 0.4687, 0.8305, 0.4687, 0.7644, 0.5, 0.03733, 0.5, 0.1034, 0.4687, 0.1034, 0.4687, 0.03733, 0.5, 0.8966, 0.5, 0.9627, 0.4687, 0.9627, 0.4687, 0.8966, 0.5, 0.1695, 0.5, 0.2356, 0.4687, 0.2356, 0.4687, 0.1695, 0.5, 0.3017, 0.5, 0.3678, 0.4687, 0.3678, 0.4687, 0.3017, 0.4687, 0.4339, 0.4687, 0.5, 0.4375, 0.5, 0.4375, 0.4339, 0.4687, 0.5661, 0.4687, 0.6322, 0.4375, 0.6322, 0.4375, 0.5661, 0.4687, 0.6983, 0.4687, 0.7644, 0.4375, 0.7644, 0.4375, 0.6983, 0.4687, 0.8305, 0.4687, 0.8966, 0.4375, 0.8966, 0.4375, 0.8305, 0.4687, 0.1034, 0.4687, 0.1695, 0.4375, 0.1695, 0.4375, 0.1034, 0.4687, 0.2356, 0.4687, 0.3017, 0.4375, 0.3017, 0.4375, 0.2356, 0.4687, 0.3678, 0.4687, 0.4339, 0.4375, 0.4339, 0.4375, 0.3678, 0.4687, 0.5, 0.4687, 0.5661, 0.4375, 0.5661, 0.4375, 0.5, 0.4687, 0.6322, 0.4687, 0.6983, 0.4375, 0.6983, 0.4375, 0.6322, 0.4687, 0.7644, 0.4687, 0.8305, 0.4375, 0.8305, 0.4375, 0.7644, 0.4687, 0.03733, 0.4687, 0.1034, 0.4375, 0.1034, 0.4375, 0.03733, 0.4687, 0.8966, 0.4687, 0.9627, 0.4375, 0.9627, 0.4375, 0.8966, 0.4687, 0.1695, 0.4687, 0.2356, 0.4375, 0.2356, 0.4375, 0.1695, 0.4687, 0.3017, 0.4687, 0.3678, 0.4375, 0.3678, 0.4375, 0.3017, 0.4375, 0.4339, 0.4375, 0.5, 0.4062, 0.5, 0.4062, 0.4339, 0.4375, 0.5661, 0.4375, 0.6322, 0.4062, 0.6322, 0.4062, 0.5661, 0.4375, 0.6983, 0.4375, 0.7644, 0.4062, 0.7644, 0.4062, 0.6983, 0.4375, 0.8305, 0.4375, 0.8966, 0.4062, 0.8966, 0.4062, 0.8305, 0.4375, 0.1034, 0.4375, 0.1695, 0.4062, 0.1695, 0.4062, 0.1034, 0.4375, 0.2356, 0.4375, 0.3017, 0.4062, 0.3017, 0.4062, 0.2356, 0.4375, 0.3678, 0.4375, 0.4339, 0.4062, 0.4339, 0.4062, 0.3678, 0.4375, 0.5, 0.4375, 0.5661, 0.4062, 0.5661, 0.4062, 0.5, 0.4375, 0.6322, 0.4375, 0.6983, 0.4062, 0.6983, 0.4062, 0.6322, 0.4375, 0.7644, 0.4375, 0.8305, 0.4062, 0.8305, 0.4062, 0.7644, 0.4375, 0.03733, 0.4375, 0.1034, 0.4062, 0.1034, 0.4062, 0.03733, 0.4375, 0.8966, 0.4375, 0.9627, 0.4062, 0.9627, 0.4062, 0.8966, 0.4375, 0.1695, 0.4375, 0.2356, 0.4062, 0.2356, 0.4062, 0.1695, 0.4375, 0.3017, 0.4375, 0.3678, 0.4062, 0.3678, 0.4062, 0.3017, 0.4062, 0.4339, 0.4062, 0.5, 0.375, 0.5, 0.375, 0.4339, 0.4062, 0.5661, 0.4062, 0.6322, 0.375, 0.6322, 0.375, 0.5661, 0.4062, 0.6983, 0.4062, 0.7644, 0.375, 0.7644, 0.375, 0.6983, 0.4062, 0.8305, 0.4062, 0.8966, 0.375, 0.8966, 0.375, 0.8305, 0.4062, 0.1034, 0.4062, 0.1695, 0.375, 0.1695, 0.375, 0.1034, 0.4062, 0.2356, 0.4062, 0.3017, 0.375, 0.3017, 0.375, 0.2356, 0.4062, 0.3678, 0.4062, 0.4339, 0.375, 0.4339, 0.375, 0.3678, 0.4062, 0.5, 0.4062, 0.5661, 0.375, 0.5661, 0.375, 0.5, 0.4062, 0.6322, 0.4062, 0.6983, 0.375, 0.6983, 0.375, 0.6322, 0.4062, 0.7644, 0.4062, 0.8305, 0.375, 0.8305, 0.375, 0.7644, 0.4062, 0.03733, 0.4062, 0.1034, 0.375, 0.1034, 0.375, 0.03733, 0.4062, 0.8966, 0.4062, 0.9627, 0.375, 0.9627, 0.375, 0.8966, 0.4062, 0.1695, 0.4062, 0.2356, 0.375, 0.2356, 0.375, 0.1695, 0.4062, 0.3017, 0.4062, 0.3678, 0.375, 0.3678, 0.375, 0.3017, 0.375, 0.4339, 0.375, 0.5, 0.3437, 0.5, 0.3437, 0.4339, 0.375, 0.5661, 0.375, 0.6322, 0.3437, 0.6322, 0.3437, 0.5661, 0.375, 0.6983, 0.375, 0.7644, 0.3437, 0.7644, 0.3437, 0.6983, 0.375, 0.8305, 0.375, 0.8966, 0.3437, 0.8966, 0.3437, 0.8305, 0.375, 0.1034, 0.375, 0.1695, 0.3437, 0.1695, 0.3437, 0.1034, 0.375, 0.2356, 0.375, 0.3017, 0.3437, 0.3017, 0.3437, 0.2356, 0.375, 0.3678, 0.375, 0.4339, 0.3437, 0.4339, 0.3437, 0.3678, 0.375, 0.5, 0.375, 0.5661, 0.3437, 0.5661, 0.3437, 0.5, 0.375, 0.6322, 0.375, 0.6983, 0.3437, 0.6983, 0.3437, 0.6322, 0.375, 0.7644, 0.375, 0.8305, 0.3437, 0.8305, 0.3437, 0.7644, 0.375, 0.03733, 0.375, 0.1034, 0.3437, 0.1034, 0.3437, 0.03733, 0.375, 0.8966, 0.375, 0.9627, 0.3437, 0.9627, 0.3437, 0.8966, 0.375, 0.1695, 0.375, 0.2356, 0.3437, 0.2356, 0.3437, 0.1695, 0.375, 0.3017, 0.375, 0.3678, 0.3437, 0.3678, 0.3437, 0.3017, 0.3437, 0.4339, 0.3437, 0.5, 0.3125, 0.5, 0.3125, 0.4339, 0.3437, 0.5661, 0.3437, 0.6322, 0.3125, 0.6322, 0.3125, 0.5661, 0.3437, 0.6983, 0.3437, 0.7644, 0.3125, 0.7644, 0.3125, 0.6983, 0.3437, 0.8305, 0.3437, 0.8966, 0.3125, 0.8966, 0.3125, 0.8305, 0.3437, 0.1034, 0.3437, 0.1695, 0.3125, 0.1695, 0.3125, 0.1034, 0.3437, 0.2356, 0.3437, 0.3017, 0.3125, 0.3017, 0.3125, 0.2356, 0.3437, 0.3678, 0.3437, 0.4339, 0.3125, 0.4339, 0.3125, 0.3678, 0.3437, 0.5, 0.3437, 0.5661, 0.3125, 0.5661, 0.3125, 0.5, 0.3437, 0.6322, 0.3437, 0.6983, 0.3125, 0.6983, 0.3125, 0.6322, 0.3437, 0.7644, 0.3437, 0.8305, 0.3125, 0.8305, 0.3125, 0.7644, 0.3437, 0.03733, 0.3437, 0.1034, 0.3125, 0.1034, 0.3125, 0.03733, 0.3437, 0.8966, 0.3437, 0.9627, 0.3125, 0.9627, 0.3125, 0.8966, 0.3437, 0.1695, 0.3437, 0.2356, 0.3125, 0.2356, 0.3125, 0.1695, 0.3437, 0.3017, 0.3437, 0.3678, 0.3125, 0.3678, 0.3125, 0.3017, 0.3125, 0.4339, 0.3125, 0.5, 0.2812, 0.5, 0.2812, 0.4339, 0.3125, 0.5661, 0.3125, 0.6322, 0.2812, 0.6322, 0.2812, 0.5661, 0.3125, 0.6983, 0.3125, 0.7644, 0.2812, 0.7644, 0.2812, 0.6983, 0.3125, 0.8305, 0.3125, 0.8966, 0.2812, 0.8966, 0.2812, 0.8305, 0.3125, 0.1034, 0.3125, 0.1695, 0.2812, 0.1695, 0.2812, 0.1034, 0.3125, 0.2356, 0.3125, 0.3017, 0.2812, 0.3017, 0.2812, 0.2356, 0.3125, 0.3678, 0.3125, 0.4339, 0.2812, 0.4339, 0.2812, 0.3678, 0.3125, 0.5, 0.3125, 0.5661, 0.2812, 0.5661, 0.2812, 0.5, 0.3125, 0.6322, 0.3125, 0.6983, 0.2812, 0.6983, 0.2812, 0.6322, 0.3125, 0.7644, 0.3125, 0.8305, 0.2812, 0.8305, 0.2812, 0.7644, 0.3125, 0.03733, 0.3125, 0.1034, 0.2812, 0.1034, 0.2812, 0.03733, 0.3125, 0.8966, 0.3125, 0.9627, 0.2812, 0.9627, 0.2812, 0.8966, 0.3125, 0.1695, 0.3125, 0.2356, 0.2812, 0.2356, 0.2812, 0.1695, 0.3125, 0.3017, 0.3125, 0.3678, 0.2812, 0.3678, 0.2812, 0.3017, 0.2812, 0.4339, 0.2812, 0.5, 0.25, 0.5, 0.25, 0.4339, 0.2812, 0.5661, 0.2812, 0.6322, 0.25, 0.6322, 0.25, 0.5661, 0.2812, 0.6983, 0.2812, 0.7644, 0.25, 0.7644, 0.25, 0.6983, 0.2812, 0.8305, 0.2812, 0.8966, 0.25, 0.8966, 0.25, 0.8305, 0.2812, 0.1034, 0.2812, 0.1695, 0.25, 0.1695, 0.25, 0.1034, 0.2812, 0.2356, 0.2812, 0.3017, 0.25, 0.3017, 0.25, 0.2356, 0.2812, 0.3678, 0.2812, 0.4339, 0.25, 0.4339, 0.25, 0.3678, 0.2812, 0.5, 0.2812, 0.5661, 0.25, 0.5661, 0.25, 0.5, 0.2812, 0.6322, 0.2812, 0.6983, 0.25, 0.6983, 0.25, 0.6322, 0.2812, 0.7644, 0.2812, 0.8305, 0.25, 0.8305, 0.25, 0.7644, 0.2812, 0.03733, 0.2812, 0.1034, 0.25, 0.1034, 0.25, 0.03733, 0.2812, 0.8966, 0.2812, 0.9627, 0.25, 0.9627, 0.25, 0.8966, 0.2812, 0.1695, 0.2812, 0.2356, 0.25, 0.2356, 0.25, 0.1695, 0.2812, 0.3017, 0.2812, 0.3678, 0.25, 0.3678, 0.25, 0.3017, 0.25, 0.4339, 0.25, 0.5, 0.2187, 0.5, 0.2187, 0.4339, 0.25, 0.5661, 0.25, 0.6322, 0.2187, 0.6322, 0.2187, 0.5661, 0.25, 0.6983, 0.25, 0.7644, 0.2187, 0.7644, 0.2187, 0.6983, 0.25, 0.8305, 0.25, 0.8966, 0.2187, 0.8966, 0.2187, 0.8305, 0.25, 0.1034, 0.25, 0.1695, 0.2187, 0.1695, 0.2187, 0.1034, 0.25, 0.2356, 0.25, 0.3017, 0.2187, 0.3017, 0.2187, 0.2356, 0.25, 0.3678, 0.25, 0.4339, 0.2187, 0.4339, 0.2187, 0.3678, 0.25, 0.5, 0.25, 0.5661, 0.2187, 0.5661, 0.2187, 0.5, 0.25, 0.6322, 0.25, 0.6983, 0.2187, 0.6983, 0.2187, 0.6322, 0.25, 0.7644, 0.25, 0.8305, 0.2187, 0.8305, 0.2187, 0.7644, 0.25, 0.03733, 0.25, 0.1034, 0.2187, 0.1034, 0.2187, 0.03733, 0.25, 0.8966, 0.25, 0.9627, 0.2187, 0.9627, 0.2187, 0.8966, 0.25, 0.1695, 0.25, 0.2356, 0.2187, 0.2356, 0.2187, 0.1695, 0.25, 0.3017, 0.25, 0.3678, 0.2187, 0.3678, 0.2187, 0.3017, 0.2187, 0.4339, 0.2187, 0.5, 0.1875, 0.5, 0.1875, 0.4339, 0.2187, 0.5661, 0.2187, 0.6322, 0.1875, 0.6322, 0.1875, 0.5661, 0.2187, 0.6983, 0.2187, 0.7644, 0.1875, 0.7644, 0.1875, 0.6983, 0.2187, 0.8305, 0.2187, 0.8966, 0.1875, 0.8966, 0.1875, 0.8305, 0.2187, 0.1034, 0.2187, 0.1695, 0.1875, 0.1695, 0.1875, 0.1034, 0.2187, 0.2356, 0.2187, 0.3017, 0.1875, 0.3017, 0.1875, 0.2356, 0.2187, 0.3678, 0.2187, 0.4339, 0.1875, 0.4339, 0.1875, 0.3678, 0.2187, 0.5, 0.2187, 0.5661, 0.1875, 0.5661, 0.1875, 0.5, 0.2187, 0.6322, 0.2187, 0.6983, 0.1875, 0.6983, 0.1875, 0.6322, 0.2187, 0.7644, 0.2187, 0.8305, 0.1875, 0.8305, 0.1875, 0.7644, 0.2187, 0.03733, 0.2187, 0.1034, 0.1875, 0.1034, 0.1875, 0.03733, 0.2187, 0.8966, 0.2187, 0.9627, 0.1875, 0.9627, 0.1875, 0.8966, 0.2187, 0.1695, 0.2187, 0.2356, 0.1875, 0.2356, 0.1875, 0.1695, 0.2187, 0.3017, 0.2187, 0.3678, 0.1875, 0.3678, 0.1875, 0.3017, 0.1875, 0.4339, 0.1875, 0.5, 0.1562, 0.5, 0.1562, 0.4339, 0.1875, 0.5661, 0.1875, 0.6322, 0.1562, 0.6322, 0.1562, 0.5661, 0.1875, 0.6983, 0.1875, 0.7644, 0.1562, 0.7644, 0.1562, 0.6983, 0.1875, 0.8305, 0.1875, 0.8966, 0.1562, 0.8966, 0.1562, 0.8305, 0.1875, 0.1034, 0.1875, 0.1695, 0.1562, 0.1695, 0.1562, 0.1034, 0.1875, 0.2356, 0.1875, 0.3017, 0.1562, 0.3017, 0.1562, 0.2356, 0.1875, 0.3678, 0.1875, 0.4339, 0.1562, 0.4339, 0.1562, 0.3678, 0.1875, 0.5, 0.1875, 0.5661, 0.1562, 0.5661, 0.1562, 0.5, 0.1875, 0.6322, 0.1875, 0.6983, 0.1562, 0.6983, 0.1562, 0.6322, 0.1875, 0.7644, 0.1875, 0.8305, 0.1562, 0.8305, 0.1562, 0.7644, 0.1875, 0.03733, 0.1875, 0.1034, 0.1562, 0.1034, 0.1563, 0.03733, 0.1875, 0.8966, 0.1875, 0.9627, 0.1563, 0.9627, 0.1562, 0.8966, 0.1875, 0.1695, 0.1875, 0.2356, 0.1562, 0.2356, 0.1562, 0.1695, 0.1875, 0.3017, 0.1875, 0.3678, 0.1562, 0.3678, 0.1562, 0.3017, 0.1562, 0.4339, 0.1562, 0.5, 0.125, 0.5, 0.125, 0.4339, 0.1562, 0.5661, 0.1562, 0.6322, 0.125, 0.6322, 0.125, 0.5661, 0.1562, 0.6983, 0.1562, 0.7644, 0.125, 0.7644, 0.125, 0.6983, 0.1562, 0.8305, 0.1562, 0.8966, 0.125, 0.8966, 0.125, 0.8305, 0.1562, 0.1034, 0.1562, 0.1695, 0.125, 0.1695, 0.125, 0.1034, 0.1562, 0.2356, 0.1562, 0.3017, 0.125, 0.3017, 0.125, 0.2356, 0.1562, 0.3678, 0.1562, 0.4339, 0.125, 0.4339, 0.125, 0.3678, 0.1562, 0.5, 0.1562, 0.5661, 0.125, 0.5661, 0.125, 0.5, 0.1562, 0.6322, 0.1562, 0.6983, 0.125, 0.6983, 0.125, 0.6322, 0.1562, 0.7644, 0.1562, 0.8305, 0.125, 0.8305, 0.125, 0.7644, 0.1563, 0.03733, 0.1562, 0.1034, 0.125, 0.1034, 0.125, 0.03733, 0.1562, 0.8966, 0.1563, 0.9627, 0.125, 0.9627, 0.125, 0.8966, 0.1562, 0.1695, 0.1562, 0.2356, 0.125, 0.2356, 0.125, 0.1695, 0.1562, 0.3017, 0.1562, 0.3678, 0.125, 0.3678, 0.125, 0.3017, 0.125, 0.4339, 0.125, 0.5, 0.09375, 0.5, 0.09375, 0.4339, 0.125, 0.5661, 0.125, 0.6322, 0.09375, 0.6322, 0.09375, 0.5661, 0.125, 0.6983, 0.125, 0.7644, 0.09375, 0.7644, 0.09375, 0.6983, 0.125, 0.8305, 0.125, 0.8966, 0.09375, 0.8966, 0.09375, 0.8305, 0.125, 0.1034, 0.125, 0.1695, 0.09375, 0.1695, 0.09375, 0.1034, 0.125, 0.2356, 0.125, 0.3017, 0.09375, 0.3017, 0.09375, 0.2356, 0.125, 0.3678, 0.125, 0.4339, 0.09375, 0.4339, 0.09375, 0.3678, 0.125, 0.5, 0.125, 0.5661, 0.09375, 0.5661, 0.09375, 0.5, 0.125, 0.6322, 0.125, 0.6983, 0.09375, 0.6983, 0.09375, 0.6322, 0.125, 0.7644, 0.125, 0.8305, 0.09375, 0.8305, 0.09375, 0.7644, 0.125, 0.03733, 0.125, 0.1034, 0.09375, 0.1034, 0.09375, 0.03733, 0.125, 0.8966, 0.125, 0.9627, 0.09375, 0.9627, 0.09375, 0.8966, 0.125, 0.1695, 0.125, 0.2356, 0.09375, 0.2356, 0.09375, 0.1695, 0.125, 0.3017, 0.125, 0.3678, 0.09375, 0.3678, 0.09375, 0.3017, 0.09375, 0.4339, 0.09375, 0.5, 0.0625, 0.5, 0.0625, 0.4339, 0.09375, 0.5661, 0.09375, 0.6322, 0.0625, 0.6322, 0.0625, 0.5661, 0.09375, 0.6983, 0.09375, 0.7644, 0.0625, 0.7644, 0.0625, 0.6983, 0.09375, 0.8305, 0.09375, 0.8966, 0.0625, 0.8966, 0.0625, 0.8305, 0.09375, 0.1034, 0.09375, 0.1695, 0.0625, 0.1695, 0.0625, 0.1034, 0.09375, 0.2356, 0.09375, 0.3017, 0.0625, 0.3017, 0.0625, 0.2356, 0.09375, 0.3678, 0.09375, 0.4339, 0.0625, 0.4339, 0.0625, 0.3678, 0.09375, 0.5, 0.09375, 0.5661, 0.0625, 0.5661, 0.0625, 0.5, 0.09375, 0.6322, 0.09375, 0.6983, 0.0625, 0.6983, 0.0625, 0.6322, 0.09375, 0.7644, 0.09375, 0.8305, 0.0625, 0.8305, 0.0625, 0.7644, 0.09375, 0.03733, 0.09375, 0.1034, 0.0625, 0.1034, 0.0625, 0.03733, 0.09375, 0.8966, 0.09375, 0.9627, 0.0625, 0.9627, 0.0625, 0.8966, 0.09375, 0.1695, 0.09375, 0.2356, 0.0625, 0.2356, 0.0625, 0.1695, 0.09375, 0.3017, 0.09375, 0.3678, 0.0625, 0.3678, 0.0625, 0.3017, 0.0625, 0.4339, 0.0625, 0.5, 0.03125, 0.5, 0.03125, 0.4339, 0.0625, 0.5661, 0.0625, 0.6322, 0.03125, 0.6322, 0.03125, 0.5661, 0.0625, 0.6983, 0.0625, 0.7644, 0.03125, 0.7644, 0.03125, 0.6983, 0.0625, 0.8305, 0.0625, 0.8966, 0.03125, 0.8966, 0.03125, 0.8305, 0.0625, 0.1034, 0.0625, 0.1695, 0.03125, 0.1695, 0.03125, 0.1034, 0.0625, 0.2356, 0.0625, 0.3017, 0.03125, 0.3017, 0.03125, 0.2356, 0.0625, 0.3678, 0.0625, 0.4339, 0.03125, 0.4339, 0.03125, 0.3678, 0.0625, 0.5, 0.0625, 0.5661, 0.03125, 0.5661, 0.03125, 0.5, 0.0625, 0.6322, 0.0625, 0.6983, 0.03125, 0.6983, 0.03125, 0.6322, 0.0625, 0.7644, 0.0625, 0.8305, 0.03125, 0.8305, 0.03125, 0.7644, 0.0625, 0.03733, 0.0625, 0.1034, 0.03125, 0.1034, 0.03125, 0.03733, 0.0625, 0.8966, 0.0625, 0.9627, 0.03125, 0.9627, 0.03125, 0.8966, 0.0625, 0.1695, 0.0625, 0.2356, 0.03125, 0.2356, 0.03125, 0.1695, 0.0625, 0.3017, 0.0625, 0.3678, 0.03125, 0.3678, 0.03125, 0.3017, 0.03125, 0.4339, 0.03125, 0.5, 0.0, 0.5, 0.0, 0.4339, 0.03125, 0.5661, 0.03125, 0.6322, 5.96e-08, 0.6322, 0.0, 0.5661, 0.03125, 0.6983, 0.03125, 0.7644, 0.0, 0.7644, 0.0, 0.6983, 0.03125, 0.8305, 0.03125, 0.8966, 8.941e-08, 0.8966, 5.96e-08, 0.8305, 0.03125, 0.1034, 0.03125, 0.1695, 5.96e-08, 0.1695, 8.941e-08, 0.1034, 0.03125, 0.2356, 0.03125, 0.3017, 0.0, 0.3017, 0.0, 0.2356, 0.03125, 0.3678, 0.03125, 0.4339, 0.0, 0.4339, 5.96e-08, 0.3678, 0.03125, 0.5, 0.03125, 0.5661, 0.0, 0.5661, 0.0, 0.5, 0.03125, 0.6322, 0.03125, 0.6983, 0.0, 0.6983, 5.96e-08, 0.6322, 0.03125, 0.7644, 0.03125, 0.8305, 5.96e-08, 0.8305, 0.0, 0.7644, 0.03125, 0.03733, 0.03125, 0.1034, 8.941e-08, 0.1034, 2.384e-07, 0.03733, 0.03125, 0.8966, 0.03125, 0.9627, 2.384e-07, 0.9627, 8.941e-08, 0.8966, 0.03125, 0.1695, 0.03125, 0.2356, 0.0, 0.2356, 5.96e-08, 0.1695, 0.03125, 0.3017, 0.03125, 0.3678, 5.96e-08, 0.3678, 0.0, 0.3017, 1.0, 0.4339, 1.0, 0.5, 0.9687, 0.5, 0.9687, 0.4339, 1.0, 0.5661, 1.0, 0.6322, 0.9687, 0.6322, 0.9687, 0.5661, 1.0, 0.6983, 1.0, 0.7644, 0.9687, 0.7644, 0.9687, 0.6983, 1.0, 0.8305, 1.0, 0.8966, 0.9687, 0.8966, 0.9687, 0.8305, 1.0, 0.1034, 1.0, 0.1695, 0.9687, 0.1695, 0.9687, 0.1034, 1.0, 0.2356, 1.0, 0.3017, 0.9687, 0.3017, 0.9687, 0.2356, 1.0, 0.3678, 1.0, 0.4339, 0.9687, 0.4339, 0.9687, 0.3678, 1.0, 0.5, 1.0, 0.5661, 0.9687, 0.5661, 0.9687, 0.5, 1.0, 0.6322, 1.0, 0.6983, 0.9687, 0.6983, 0.9687, 0.6322, 1.0, 0.7644, 1.0, 0.8305, 0.9687, 0.8305, 0.9687, 0.7644, 1.0, 0.03733, 1.0, 0.1034, 0.9687, 0.1034, 0.9687, 0.03733, 1.0, 0.8966, 1.0, 0.9627, 0.9687, 0.9627, 0.9687, 0.8966, 1.0, 0.1695, 1.0, 0.2356, 0.9687, 0.2356, 0.9687, 0.1695, 1.0, 0.3017, 1.0, 0.3678, 0.9687, 0.3678, 0.9687, 0.3017, 0.9687, 0.4339, 0.9687, 0.5, 0.9375, 0.5, 0.9375, 0.4339, 0.9687, 0.5661, 0.9687, 0.6322, 0.9375, 0.6322, 0.9375, 0.5661, 0.9687, 0.6983, 0.9687, 0.7644, 0.9375, 0.7644, 0.9375, 0.6983, 0.9687, 0.8305, 0.9687, 0.8966, 0.9375, 0.8966, 0.9375, 0.8305, 0.9687, 0.1034, 0.9687, 0.1695, 0.9375, 0.1695, 0.9375, 0.1034, 0.9687, 0.2356, 0.9687, 0.3017, 0.9375, 0.3017, 0.9375, 0.2356, 0.9687, 0.3678, 0.9687, 0.4339, 0.9375, 0.4339, 0.9375, 0.3678, 0.9687, 0.5, 0.9687, 0.5661, 0.9375, 0.5661, 0.9375, 0.5, 0.9687, 0.6322, 0.9687, 0.6983, 0.9375, 0.6983, 0.9375, 0.6322, 0.9687, 0.7644, 0.9687, 0.8305, 0.9375, 0.8305, 0.9375, 0.7644, 0.9687, 0.03733, 0.9687, 0.1034, 0.9375, 0.1034, 0.9375, 0.03733, 0.9687, 0.8966, 0.9687, 0.9627, 0.9375, 0.9627, 0.9375, 0.8966, 0.9687, 0.1695, 0.9687, 0.2356, 0.9375, 0.2356, 0.9375, 0.1695, 0.9687, 0.3017, 0.9687, 0.3678, 0.9375, 0.3678, 0.9375, 0.3017, 0.9375, 0.4339, 0.9375, 0.5, 0.9062, 0.5, 0.9062, 0.4339, 0.9375, 0.5661, 0.9375, 0.6322, 0.9062, 0.6322, 0.9062, 0.5661, 0.9375, 0.6983, 0.9375, 0.7644, 0.9062, 0.7644, 0.9062, 0.6983, 0.9375, 0.8305, 0.9375, 0.8966, 0.9062, 0.8966, 0.9062, 0.8305, 0.9375, 0.1034, 0.9375, 0.1695, 0.9062, 0.1695, 0.9062, 0.1034, 0.9375, 0.2356, 0.9375, 0.3017, 0.9062, 0.3017, 0.9062, 0.2356, 0.9375, 0.3678, 0.9375, 0.4339, 0.9062, 0.4339, 0.9062, 0.3678, 0.9375, 0.5, 0.9375, 0.5661, 0.9062, 0.5661, 0.9062, 0.5, 0.9375, 0.6322, 0.9375, 0.6983, 0.9062, 0.6983, 0.9062, 0.6322, 0.9375, 0.7644, 0.9375, 0.8305, 0.9062, 0.8305, 0.9062, 0.7644, 0.9375, 0.03733, 0.9375, 0.1034, 0.9062, 0.1034, 0.9062, 0.03733, 0.9375, 0.8966, 0.9375, 0.9627, 0.9062, 0.9627, 0.9062, 0.8966, 0.9375, 0.1695, 0.9375, 0.2356, 0.9062, 0.2356, 0.9062, 0.1695, 0.9375, 0.3017, 0.9375, 0.3678, 0.9062, 0.3678, 0.9062, 0.3017, 0.9062, 0.4339, 0.9062, 0.5, 0.875, 0.5, 0.875, 0.4339, 0.9062, 0.5661, 0.9062, 0.6322, 0.875, 0.6322, 0.875, 0.5661, 0.9062, 0.6983, 0.9062, 0.7644, 0.875, 0.7644, 0.875, 0.6983, 0.9062, 0.8305, 0.9062, 0.8966, 0.875, 0.8966, 0.875, 0.8305, 0.9062, 0.1034, 0.9062, 0.1695, 0.875, 0.1695, 0.875, 0.1034, 0.9062, 0.2356, 0.9062, 0.3017, 0.875, 0.3017, 0.875, 0.2356, 0.9062, 0.3678, 0.9062, 0.4339, 0.875, 0.4339, 0.875, 0.3678, 0.9062, 0.5, 0.9062, 0.5661, 0.875, 0.5661, 0.875, 0.5, 0.9062, 0.6322, 0.9062, 0.6983, 0.875, 0.6983, 0.875, 0.6322, 0.9062, 0.7644, 0.9062, 0.8305, 0.875, 0.8305, 0.875, 0.7644, 0.9062, 0.03733, 0.9062, 0.1034, 0.875, 0.1034, 0.875, 0.03733, 0.9062, 0.8966, 0.9062, 0.9627, 0.875, 0.9627, 0.875, 0.8966, 0.9062, 0.1695, 0.9062, 0.2356, 0.875, 0.2356, 0.875, 0.1695, 0.9062, 0.3017, 0.9062, 0.3678, 0.875, 0.3678, 0.875, 0.3017, 0.875, 0.4339, 0.875, 0.5, 0.8437, 0.5, 0.8437, 0.4339, 0.875, 0.5661, 0.875, 0.6322, 0.8437, 0.6322, 0.8437, 0.5661, 0.875, 0.6983, 0.875, 0.7644, 0.8437, 0.7644, 0.8437, 0.6983, 0.875, 0.8305, 0.875, 0.8966, 0.8437, 0.8966, 0.8437, 0.8305, 0.875, 0.1034, 0.875, 0.1695, 0.8437, 0.1695, 0.8437, 0.1034, 0.875, 0.2356, 0.875, 0.3017, 0.8437, 0.3017, 0.8437, 0.2356, 0.875, 0.3678, 0.875, 0.4339, 0.8437, 0.4339, 0.8437, 0.3678, 0.875, 0.5, 0.875, 0.5661, 0.8437, 0.5661, 0.8437, 0.5, 0.875, 0.6322, 0.875, 0.6983, 0.8437, 0.6983, 0.8437, 0.6322, 0.875, 0.7644, 0.875, 0.8305, 0.8437, 0.8305, 0.8437, 0.7644, 0.875, 0.03733, 0.875, 0.1034, 0.8437, 0.1034, 0.8437, 0.03733, 0.875, 0.8966, 0.875, 0.9627, 0.8437, 0.9627, 0.8437, 0.8966, 0.875, 0.1695, 0.875, 0.2356, 0.8437, 0.2356, 0.8437, 0.1695, 0.875, 0.3017, 0.875, 0.3678, 0.8437, 0.3678, 0.8437, 0.3017, 0.8437, 0.4339, 0.8437, 0.5, 0.8125, 0.5, 0.8125, 0.4339, 0.8437, 0.5661, 0.8437, 0.6322, 0.8125, 0.6322, 0.8125, 0.5661, 0.8437, 0.6983, 0.8437, 0.7644, 0.8125, 0.7644, 0.8125, 0.6983, 0.8437, 0.8305, 0.8437, 0.8966, 0.8125, 0.8966, 0.8125, 0.8305, 0.8437, 0.1034, 0.8437, 0.1695, 0.8125, 0.1695, 0.8125, 0.1034, 0.8437, 0.2356, 0.8437, 0.3017, 0.8125, 0.3017, 0.8125, 0.2356, 0.8437, 0.3678, 0.8437, 0.4339, 0.8125, 0.4339, 0.8125, 0.3678, 0.8437, 0.5, 0.8437, 0.5661, 0.8125, 0.5661, 0.8125, 0.5, 0.8437, 0.6322, 0.8437, 0.6983, 0.8125, 0.6983, 0.8125, 0.6322, 0.8437, 0.7644, 0.8437, 0.8305, 0.8125, 0.8305, 0.8125, 0.7644, 0.8437, 0.03733, 0.8437, 0.1034, 0.8125, 0.1034, 0.8125, 0.03733, 0.8437, 0.8966, 0.8437, 0.9627, 0.8125, 0.9627, 0.8125, 0.8966, 0.8437, 0.1695, 0.8437, 0.2356, 0.8125, 0.2356, 0.8125, 0.1695, 0.8437, 0.3017, 0.8437, 0.3678, 0.8125, 0.3678, 0.8125, 0.3017, 0.8125, 0.4339, 0.8125, 0.5, 0.7812, 0.5, 0.7812, 0.4339, 0.8125, 0.5661, 0.8125, 0.6322, 0.7812, 0.6322, 0.7812, 0.5661, 0.8125, 0.6983, 0.8125, 0.7644, 0.7812, 0.7644, 0.7812, 0.6983, 0.8125, 0.8305, 0.8125, 0.8966, 0.7812, 0.8966, 0.7812, 0.8305, 0.8125, 0.1034, 0.8125, 0.1695, 0.7812, 0.1695, 0.7812, 0.1034, 0.8125, 0.2356, 0.8125, 0.3017, 0.7812, 0.3017, 0.7812, 0.2356, 0.8125, 0.3678, 0.8125, 0.4339, 0.7812, 0.4339, 0.7812, 0.3678, 0.8125, 0.5, 0.8125, 0.5661, 0.7812, 0.5661, 0.7812, 0.5, 0.8125, 0.6322, 0.8125, 0.6983, 0.7812, 0.6983, 0.7812, 0.6322, 0.8125, 0.7644, 0.8125, 0.8305, 0.7812, 0.8305, 0.7812, 0.7644, 0.8125, 0.03733, 0.8125, 0.1034, 0.7812, 0.1034, 0.7812, 0.03733, 0.8125, 0.8966, 0.8125, 0.9627, 0.7812, 0.9627, 0.7812, 0.8966, 0.8125, 0.1695, 0.8125, 0.2356, 0.7812, 0.2356, 0.7812, 0.1695, 0.8125, 0.3017, 0.8125, 0.3678, 0.7812, 0.3678, 0.7812, 0.3017, 0.625, 0.03733, 0.5937, 0.03733, 0.5937, 0.0, 0.625, 0.0, 0.125, 0.9627, 0.1563, 0.9627, 0.1563, 1.0, 0.125, 1.0, 0.5, 0.9627, 0.5312, 0.9627, 0.5312, 1.0, 0.5, 1.0, 0.2187, 0.03733, 0.1875, 0.03733, 0.1875, 2.521e-07, 0.2188, 2.521e-07, 0.9687, 0.03733, 0.9375, 0.03733, 0.9375, 0.0, 0.9688, 0.0, 0.3125, 0.9627, 0.3437, 0.9627, 0.3437, 1.0, 0.3125, 1.0, 0.4062, 0.03733, 0.375, 0.03733, 0.375, 2.521e-07, 0.4062, 2.521e-07, 0.875, 0.9627, 0.9062, 0.9627, 0.9062, 1.0, 0.875, 1.0, 0.7812, 0.03733, 0.75, 0.03733, 0.75, 0.0, 0.7812, 0.0, 0.6875, 0.9627, 0.7187, 0.9627, 0.7187, 1.0, 0.6875, 1.0, 0.75, 0.03733, 0.7187, 0.03733, 0.7187, 0.0, 0.75, 0.0, 0.5937, 0.03733, 0.5625, 0.03733, 0.5625, 0.0, 0.5937, 0.0, 0.09375, 0.9627, 0.125, 0.9627, 0.125, 1.0, 0.09375, 1.0, 0.1875, 0.03733, 0.1563, 0.03733, 0.1563, 2.521e-07, 0.1875, 2.521e-07, 1.0, 0.03733, 0.9687, 0.03733, 0.9688, 0.0, 1.0, 0.0, 0.2812, 0.9627, 0.3125, 0.9627, 0.3125, 1.0, 0.2812, 1.0, 0.375, 0.03733, 0.3437, 0.03733, 0.3437, 2.521e-07, 0.375, 2.521e-07, 0.8437, 0.9627, 0.875, 0.9627, 0.875, 1.0, 0.8437, 1.0, 0.4687, 0.9627, 0.5, 0.9627, 0.5, 1.0, 0.4687, 1.0, 0.5625, 0.03733, 0.5312, 0.03733, 0.5312, 0.0, 0.5625, 0.0, 0.9375, 0.03733, 0.9062, 0.03733, 0.9062, 0.0, 0.9375, 0.0, 0.6562, 0.9627, 0.6875, 0.9627, 0.6875, 1.0, 0.6562, 1.0, 0.0625, 0.9627, 0.09375, 0.9627, 0.09375, 1.0, 0.0625, 1.0, 0.1563, 0.03733, 0.125, 0.03733, 0.125, 2.521e-07, 0.1563, 2.521e-07, 0.4375, 0.9627, 0.4687, 0.9627, 0.4687, 1.0, 0.4375, 1.0, 0.25, 0.9627, 0.2812, 0.9627, 0.2812, 1.0, 0.25, 1.0, 0.3437, 0.03733, 0.3125, 0.03733, 0.3125, 2.521e-07, 0.3437, 2.521e-07, 0.8125, 0.9627, 0.8437, 0.9627, 0.8437, 1.0, 0.8125, 1.0, 0.9062, 0.03733, 0.875, 0.03733, 0.875, 0.0, 0.9062, 0.0, 0.625, 0.9627, 0.6562, 0.9627, 0.6562, 1.0, 0.625, 1.0, 0.7187, 0.03733, 0.6875, 0.03733, 0.6875, 0.0, 0.7187, 0.0, 0.5312, 0.03733, 0.5, 0.03733, 0.5, 2.521e-07, 0.5312, 0.0, 0.03125, 0.9627, 0.0625, 0.9627, 0.0625, 1.0, 0.03125, 1.0, 0.2187, 0.9627, 0.25, 0.9627, 0.25, 1.0, 0.2187, 1.0, 0.3125, 0.03733, 0.2812, 0.03733, 0.2812, 2.521e-07, 0.3125, 2.521e-07, 0.125, 0.03733, 0.09375, 0.03733, 0.09375, 2.521e-07, 0.125, 2.521e-07, 0.4062, 0.9627, 0.4375, 0.9627, 0.4375, 1.0, 0.4062, 1.0, 0.7812, 0.9627, 0.8125, 0.9627, 0.8125, 1.0, 0.7812, 1.0, 0.875, 0.03733, 0.8437, 0.03733, 0.8437, 0.0, 0.875, 0.0, 0.5, 0.03733, 0.4687, 0.03733, 0.4687, 2.521e-07, 0.5, 2.521e-07, 0.6875, 0.03733, 0.6562, 0.03733, 0.6562, 0.0, 0.6875, 0.0, 0.5937, 0.9627, 0.625, 0.9627, 0.625, 1.0, 0.5937, 1.0, 2.384e-07, 0.9627, 0.03125, 0.9627, 0.03125, 1.0, 5.662e-07, 1.0, 0.09375, 0.03733, 0.0625, 0.03733, 0.0625, 2.521e-07, 0.09375, 2.521e-07, 0.2812, 0.03733, 0.25, 0.03733, 0.25, 2.521e-07, 0.2812, 2.521e-07, 0.1875, 0.9627, 0.2187, 0.9627, 0.2187, 1.0, 0.1875, 1.0, 0.9375, 0.9627, 0.9687, 0.9627, 0.9688, 1.0, 0.9375, 1.0, 0.5625, 0.9627, 0.5937, 0.9627, 0.5937, 1.0, 0.5625, 1.0, 0.375, 0.9627, 0.4062, 0.9627, 0.4062, 1.0, 0.375, 1.0, 0.4687, 0.03733, 0.4375, 0.03733, 0.4375, 2.521e-07, 0.4687, 2.521e-07, 0.8437, 0.03733, 0.8125, 0.03733, 0.8125, 0.0, 0.8437, 0.0, 0.9062, 0.9627, 0.9375, 0.9627, 0.9375, 1.0, 0.9062, 1.0, 0.75, 0.9627, 0.7812, 0.9627, 0.7812, 1.0, 0.75, 1.0, 0.3437, 0.9627, 0.375, 0.9627, 0.375, 1.0, 0.3437, 1.0, 0.6562, 0.03733, 0.625, 0.03733, 0.625, 0.0, 0.6562, 0.0, 0.1563, 0.9627, 0.1875, 0.9627, 0.1875, 1.0, 0.1563, 1.0, 0.9687, 0.9627, 1.0, 0.9627, 1.0, 1.0, 0.9688, 1.0, 0.0625, 0.03733, 0.03125, 0.03733, 0.03125, 0.0, 0.0625, 2.521e-07, 0.7187, 0.9627, 0.75, 0.9627, 0.75, 1.0, 0.7187, 1.0, 0.4375, 0.03733, 0.4062, 0.03733, 0.4062, 2.521e-07, 0.4375, 2.521e-07, 0.25, 0.03733, 0.2187, 0.03733, 0.2188, 2.521e-07, 0.25, 2.521e-07, 0.5312, 0.9627, 0.5625, 0.9627, 0.5625, 1.0, 0.5312, 1.0, 0.7812, 0.4339, 0.7812, 0.5, 0.75, 0.5, 0.75, 0.4339, 0.7812, 0.5661, 0.7812, 0.6322, 0.75, 0.6322, 0.75, 0.5661, 0.7812, 0.6983, 0.7812, 0.7644, 0.75, 0.7644, 0.75, 0.6983, 0.03125, 0.03733, 2.384e-07, 0.03733, 5.662e-07, 0.0, 0.03125, 0.0, 0.7812, 0.8305, 0.7812, 0.8966, 0.75, 0.8966, 0.75, 0.8305, 0.7812, 0.1034, 0.7812, 0.1695, 0.75, 0.1695, 0.75, 0.1034, 0.8125, 0.03733, 0.7812, 0.03733, 0.7812, 0.0, 0.8125, 0.0, 0.7812, 0.2356, 0.7812, 0.3017, 0.75, 0.3017, 0.75, 0.2356, 0.7812, 0.3678, 0.7812, 0.4339, 0.75, 0.4339, 0.75, 0.3678, 0.7812, 0.5, 0.7812, 0.5661, 0.75, 0.5661, 0.75, 0.5, 0.7812, 0.6322, 0.7812, 0.6983, 0.75, 0.6983, 0.75, 0.6322, 0.7812, 0.7644, 0.7812, 0.8305, 0.75, 0.8305, 0.75, 0.7644, 0.7812, 0.03733, 0.7812, 0.1034, 0.75, 0.1034, 0.75, 0.03733, 0.7812, 0.8966, 0.7812, 0.9627, 0.75, 0.9627, 0.75, 0.8966, 0.7812, 0.1695, 0.7812, 0.2356, 0.75, 0.2356, 0.75, 0.1695, 0.7812, 0.3017, 0.7812, 0.3678, 0.75, 0.3678, 0.75, 0.3017])
me_sphere.use_remesh_preserve_volume = False
me_sphere.use_remesh_preserve_attributes = False
me_sphere.use_mirror_vertex_groups = False
me_sphere.update()

# ---- objects
ob_sphere = bpy.data.objects.new('Sphere', me_sphere)
ob_lamp = bpy.data.objects.new('Lamp', light_lamp)
ob_camera = bpy.data.objects.new('Camera', cam_camera)

# ---- transforms, parenting, visibility, modifiers, constraints
ob_sphere.location = (0.2059, 0.2383, 0.04093)
ob_sphere.lineart.crease_threshold = 0.0
ob_lamp.location = (4.076, 1.005, 5.904)
ob_lamp.rotation_euler = (0.6503, 0.05522, 1.866)
ob_lamp.lock_rotations_4d = False
ob_lamp.empty_display_type = 'ARROWS'
ob_lamp.color = (0.0, 0.0, 0.0, 0.0)
ob_lamp.lineart.crease_threshold = 0.0
ob_camera.location = (7.481, -6.508, 5.344)
ob_camera.rotation_euler = (1.109, 0.01082, 0.8149)
ob_camera.lock_rotations_4d = False
ob_camera.empty_display_type = 'ARROWS'
ob_camera.color = (0.0, 0.0, 0.0, 0.0)
ob_camera.display_type = 'WIRE'
ob_camera.lineart.crease_threshold = 0.0

# ---- collection membership
col_collection_1.objects.link(ob_sphere)
col_collection_1.objects.link(ob_lamp)
col_collection_1.objects.link(ob_camera)

# ---- scene / render settings (as saved in the file)
scene.camera = ob_camera
scene.frame_start = 1; scene.frame_end = 250; scene.frame_set(1)
scene.render.engine = 'BLENDER_EEVEE_NEXT'
scene.render.resolution_percentage = 50
scene.render.dither_intensity = 0.0
scene.cycles.use_denoising = False
scene.cycles.samples = 10
scene.cycles.sampling_pattern = 'TABULATED_SOBOL'
scene.cycles.light_sampling_threshold = 0.0
scene.cycles.use_adaptive_sampling = False
scene.cycles.use_light_tree = False
scene.cycles.blur_glossy = 0.0
scene.cycles.pixel_filter_type = 'GAUSSIAN'
scene.cycles.sample_clamp_indirect = 0.0
scene.view_settings.view_transform = 'Standard'
bpy.context.view_layer.update()
